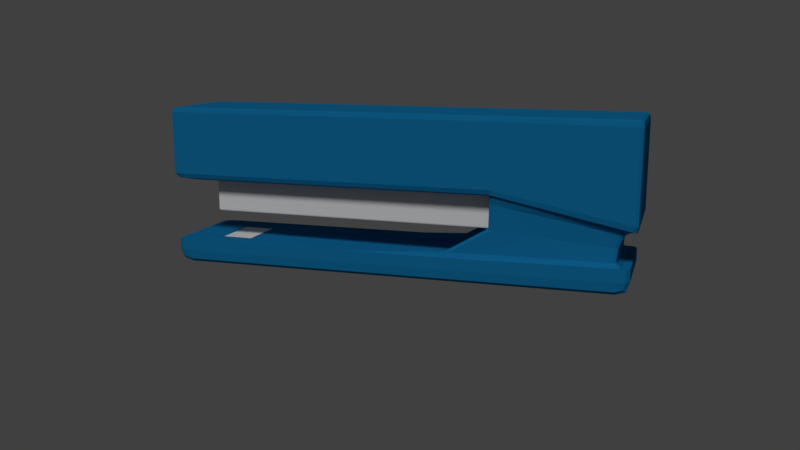 # Source: tacker.blend  (saved by Blender 2.78.0; exported with 4.5.12 LTS)
import bpy
from mathutils import Matrix  # noqa: F401  (used for matrix-valued properties, if any)

bpy.ops.wm.read_factory_settings(use_empty=True)
scene = bpy.context.scene
scene.name = 'Scene'

# ---- collections
col_collection_1 = bpy.data.collections.new('Collection 1'); scene.collection.children.link(col_collection_1)

# ---- materials (node trees are filled in below, after node groups)
mat_grey = bpy.data.materials.new('Grey')
mat_grey.alpha_threshold = 0.0
mat_grey.use_transparent_shadow = False
mat_grey.roughness = 0.5
mat_grey.specular_intensity = 0.9043
mat_blue = bpy.data.materials.new('Blue')
mat_blue.alpha_threshold = 0.0
mat_blue.use_transparent_shadow = False
mat_blue.diffuse_color = (0.007715, 0.1773, 0.402, 1.0)
mat_blue.roughness = 0.5
mat_blue.specular_intensity = 0.05319

# ---- material node trees

# ---- world
world_world = bpy.data.worlds.new('World'); scene.world = world_world
world_world.color = (0.05088, 0.05088, 0.05088)
world_world.use_sun_shadow = False
world_world.sun_shadow_jitter_overblur = 0.0
world_world.cycles.sampling_method = 'MANUAL'

# ---- cameras
cam_camera = bpy.data.cameras.new('Camera')
cam_camera.clip_end = 100.0
cam_camera.lens = 35.0
cam_camera.sensor_width = 32.0
cam_camera.sensor_height = 18.0
cam_camera.ortho_scale = 7.314
cam_camera.dof.focus_distance = 0.0
cam_camera.dof.aperture_fstop = 128.0

# ---- lights
light_lamp = bpy.data.lights.new('Lamp', 'SUN')
light_lamp.transmission_factor = 0.0
light_lamp.cutoff_distance = 30.0
light_lamp.angle = 0.1993
light_lamp.energy = 1.44
light_lamp.shadow_buffer_clip_start = 1.001
light_lamp.shadow_soft_size = 0.1
light_lamp.shadow_cascade_max_distance = 1000.0

# ---- meshes
me_tacker = bpy.data.meshes.new('tacker')
me_tacker.from_pydata([(-1.0, 0.915, 0.3588), (0.9771, 1.0, 0.387), (1.0, -0.872, 0.387), (-0.9832, -1.0, 0.3596), (0.8929, 0.8608, -1.014), (-0.9832, -0.872, 0.486), (-0.4172, -0.872, 0.486), (-0.4153, -0.7289, -0.9993), (-0.4172, -1.0, 0.387), (-0.4353, 1.0, 0.3861), (-0.4115, -0.7352, -1.66), (-0.4326, 0.9346, -1.016), (-0.9725, 0.8286, -1.543), (-0.9564, -0.9065, -1.528), (-0.9174, -1.032, -2.209), (-0.4275, 0.8691, -1.666), (-0.9117, -0.813, -1.859), (-0.9266, 0.7423, -1.865), (0.987, -0.9003, -2.513), (-0.974, 0.9447, -2.207), (0.9884, -0.9003, -2.272), (0.9275, 1.032, -2.27), (0.9247, -0.9003, -2.751), (0.9261, 1.032, -2.511), (-0.9187, -1.032, -2.45), (-0.9754, 0.9447, -2.448), (-0.4317, -0.873, -1.007), (-0.4291, 0.7214, -1.0), (0.9145, -0.7498, -1.014), (-0.447, 0.6795, -1.65), (-0.4353, 1.0, -0.2466), (-0.4172, -1.0, -0.2379), (-0.9832, -1.0, -0.5095), (1.0, -0.872, -0.2379), (0.9771, 1.0, -0.2379), (-1.0, 0.915, -0.5176), (-0.6719, -1.0, -0.3601), (-0.9284, 1.0, -0.4832), (0.1293, -1.032, -2.484), (-0.7344, 1.032, -2.456), (-0.7357, -0.9003, -2.696), (-0.733, 1.032, -2.215), (-0.6366, -0.8449, -1.749), (-0.8633, 0.8186, -1.84), (0.1307, -1.032, -2.244), (-0.6588, -0.9224, -1.237), (-0.9041, 0.9093, -1.476), (-0.9284, 1.0, 0.3622), (-0.6719, -0.872, 0.486), (-0.6719, -1.0, 0.3747), (-0.2484, -0.9387, -2.259), (-0.79, 0.9255, -2.221), (0.2512, 0.9508, -2.294), (0.2894, -0.8299, -2.296), (-0.9411, 0.8435, -2.211), (-0.9056, -0.9227, -2.213), (-0.9411, -0.8039, -2.211), (-0.4096, 0.0374, -2.321), (-0.6719, 0.04294, 0.486), (-0.7357, 0.04433, -2.696), (-1.0, -0.872, -0.5176), (1.0, 0.04294, -0.2379), (-0.453, -0.6059, -1.65), (0.9145, 0.03739, -1.014), (-0.4291, -0.6907, -1.0), (-0.9754, -0.9003, -2.448), (0.9247, 0.04433, -2.751), (0.9884, 0.04433, -2.272), (-0.974, -0.9003, -2.207), (0.987, 0.04433, -2.513), (-0.9266, -0.7074, -1.865), (-0.9725, -0.7897, -1.543), (-0.4119, 0.03001, -1.527), (-0.4172, 0.04294, 0.486), (-0.9832, 0.04294, 0.486), (1.0, 0.04294, 0.387), (-1.0, -0.872, 0.3588), (1.0, 0.915, 0.387), (-0.9832, 0.915, 0.486), (-0.4172, 0.915, 0.486), (-0.4153, 0.7618, -0.9993), (-0.4115, 0.7664, -1.66), (0.987, 0.9447, -2.513), (0.9884, 0.9447, -2.272), (0.9247, 0.9447, -2.751), (0.9145, 0.7876, -1.014), (1.0, 0.915, -0.2379), (-0.7357, 0.9447, -2.696), (-0.6719, 0.915, 0.486), (0.2894, 0.8708, -2.296), (-0.9411, 0.03958, -2.211), (-1.0, 0.04294, -0.5176), (-0.4169, 0.02619, -1.637), (-0.9754, 0.04433, -2.448), (-0.974, 0.04433, -2.207), (-0.9266, 0.03483, -1.865), (-0.9725, 0.03889, -1.543), (-1.0, 0.04294, 0.3588), (-0.4353, 0.915, 0.486), (0.1279, 0.9447, -2.725), (0.1279, 0.04433, -2.725), (-0.4353, 0.04294, 0.486), (-0.2484, 0.9387, -2.259), (0.2512, -0.9508, -2.294), (-0.4353, -1.0, 0.3861), (-0.4353, -0.872, 0.486), (-0.4326, -0.9346, -1.016), (0.9275, -1.032, -2.27), (-0.4275, -0.8691, -1.666), (0.9261, -1.032, -2.511), (-0.4353, -1.0, -0.2466), (-0.6719, 1.0, -0.3601), (0.1293, 1.032, -2.484), (0.1279, -0.9003, -2.725), (0.1307, 1.032, -2.244), (-0.6366, 0.8449, -1.749), (-0.6588, 0.9224, -1.237), (-0.6719, 1.0, 0.3747), (-0.428, 0.6117, -1.704), (0.2685, 0.915, 0.486), (0.2685, 0.04294, 0.486), (-0.416, 0.02551, -1.704), (-0.4172, 1.0, -0.2379), (0.2685, -1.0, -0.2379), (0.2276, -0.8599, -1.014), (-0.44, 0.6689, -1.641), (0.2685, -1.0, 0.387), (0.2685, -0.872, 0.486), (-0.4317, 0.8735, -1.007), (-0.4172, 1.0, 0.387), (0.9771, -0.872, 0.486), (0.9771, -1.0, 0.387), (0.8929, -0.8599, -1.014), (0.9771, -1.0, -0.2379), (0.9771, 0.04294, 0.486), (0.9771, 0.915, 0.486), (0.2685, 1.0, -0.2379), (0.2276, 0.8608, -1.014), (0.2685, 1.0, 0.387), (-0.9201, 0.9447, -2.69), (-0.9284, 0.915, 0.486), (-0.9284, 0.04294, 0.486), (-0.9201, 0.04433, -2.69), (-0.79, -0.9255, -2.221), (-0.9056, 0.9227, -2.213), (-0.9832, 1.0, 0.3596), (-0.9564, 0.9065, -1.528), (-0.9117, 0.813, -1.859), (-0.9174, 1.032, -2.209), (-0.9201, -0.9003, -2.69), (-0.9187, 1.032, -2.45), (-0.9832, 1.0, -0.5095), (-0.9284, -1.0, -0.4832), (-0.7344, -1.032, -2.456), (-0.8633, -0.8186, -1.84), (-0.733, -1.032, -2.215), (-0.9041, -0.9093, -1.476), (-0.9284, -0.872, 0.486), (-0.9284, -1.0, 0.3622), (-0.9284, -1.0, -1.353), (-0.9832, 1.0, -1.403), (0.2685, 1.0, -0.8819), (0.9771, -1.0, -0.8819), (0.2685, -1.0, -0.8819), (-0.4172, 1.0, -0.8819), (-0.6719, 1.0, -1.116), (-0.4353, -1.0, -0.8986), (-1.0, 0.04294, -1.418), (1.0, 0.915, -0.8819), (1.0, 0.04294, -0.8819), (-1.0, -0.872, -1.418), (-0.9284, 1.0, -1.353), (-0.6719, -1.0, -1.116), (-1.0, 0.915, -1.418), (0.9771, 1.0, -0.8819), (1.0, -0.872, -0.8819), (-0.9832, -1.0, -1.403), (-0.4172, -1.0, -0.8819), (-0.4353, 1.0, -0.8986), (0.1866, 0.6485, -1.029), (0.8088, -0.6545, -1.029), (-0.4462, 0.7165, -1.014), (0.1866, -0.6545, -1.029), (0.8289, 0.5931, -1.029), (0.8289, 0.02498, -1.029), (-0.4409, -0.579, -1.0), (-0.4462, -0.6783, -1.014), (-0.4409, 0.6283, -1.0), (0.8289, -0.5712, -1.029), (0.8088, 0.6485, -1.029), (-0.44, 0.6689, -1.298), (-0.4409, 0.6283, -1.292), (-0.4308, -0.6221, -1.022), (-0.4162, 0.6685, -0.9996), (-0.4154, 0.5999, -1.165), (-0.417, 0.5719, -1.0), (-0.447, -0.5722, -1.0), (-0.1144, -0.611, -1.029), (0.8289, 0.2587, -1.029), (0.7987, -0.611, -1.029), (-0.4162, -0.6113, -0.9996), (-0.4154, 0.5999, -1.438), (-0.4169, 0.5322, -1.146), (-0.4143, 0.6235, -0.9989), (-0.4169, -0.4892, -1.0), (-0.4154, 0.5999, -1.605), (0.8289, 0.5741, -1.029), (0.4877, 0.5999, -1.029), (-0.4342, -0.5705, -1.706), (-0.4171, -0.5959, -1.0), (-0.417, -0.5247, -1.0), (-0.4133, -0.2629, -0.9986), (-0.4154, -0.4948, -1.697), (-0.447, -0.5722, -1.584), (-0.4169, 0.5322, -1.0), (-0.4169, 0.5322, -1.438), (-0.4154, -0.2178, -1.697), (0.4877, -0.611, -1.029), (-0.4169, -0.4892, -1.0), (-0.4154, 0.2587, -1.697), (-0.4154, 0.5741, -1.697), (-0.4169, -0.2338, -1.584), (-0.4169, 0.2769, -1.584), (-0.4308, -0.5833, -1.701), (0.8189, -0.611, -1.029), (-0.4133, 0.313, -0.9986), (-0.4143, -0.571, -0.9989), (-0.4154, 0.5227, -1.697), (-0.1144, 0.5999, -1.029), (0.8189, 0.5999, -1.029), (0.8289, -0.5723, -1.029), (0.7987, 0.5999, -1.029), (-0.4616, -0.6442, -1.007), (-0.4616, -0.6442, -1.711), (-0.477, -0.6552, -1.683), (0.8289, -0.4948, -1.029), (0.8289, -0.2178, -1.029), (-0.4171, 0.6513, -1.0), (-0.477, -0.6552, -1.617), (-0.4154, 0.5999, -1.666), (0.8289, 0.5227, -1.029), (-0.4169, 0.5322, -1.0), (0.8189, 0.5999, -1.666), (0.8189, -0.5723, -1.697), (0.8289, -0.5723, -1.666), (-0.4616, -0.6442, -1.679), (0.8289, -0.2178, -1.666), (0.8189, -0.2178, -1.697), (-0.4143, -0.2724, -0.9989), (0.8189, 0.5227, -1.697), (0.8289, 0.5227, -1.666), (-0.417, 0.2977, -1.0), (-0.1144, -0.611, -1.666), (-0.4256, -0.5926, -1.7), (0.7987, -0.611, -1.666), (0.4877, 0.5227, -1.697), (0.4877, -0.2178, -1.697), (0.4877, -0.5723, -1.697), (0.4877, 0.5999, -1.666), (-0.4169, 0.2769, -1.0), (0.4877, 0.5999, -1.438), (0.7987, -0.611, -1.438), (-0.1144, -0.611, -1.438), (-0.4169, 0.2769, -1.438), (0.8289, 0.5227, -1.438), (0.8289, -0.2178, -1.438), (-0.447, -0.5722, -1.438), (-0.4616, -0.6442, -1.438), (0.8289, -0.5723, -1.438), (0.8189, 0.5999, -1.438), (0.7987, 0.5999, -1.438), (0.7987, 0.5999, -1.165), (0.8189, 0.5999, -1.165), (0.8289, -0.4948, -1.438), (0.8289, -0.4948, -1.165), (0.8289, -0.5723, -1.165), (-0.4308, -0.6221, -1.438), (-0.4308, -0.6221, -1.16), (-0.4616, -0.6442, -1.151), (-0.447, -0.5722, -1.146), (0.8289, 0.2587, -1.438), (0.8289, 0.2587, -1.165), (0.8289, -0.2178, -1.165), (0.8289, 0.5741, -1.438), (0.8289, 0.5741, -1.165), (0.8289, 0.5227, -1.165), (-0.4169, -0.2338, -1.438), (-0.4169, -0.2338, -1.146), (-0.4169, 0.2769, -1.146), (0.4877, -0.611, -1.438), (0.4877, -0.611, -1.165), (-0.1144, -0.611, -1.165), (0.8189, -0.611, -1.438), (0.8189, -0.611, -1.165), (0.7987, -0.611, -1.165), (-0.1144, 0.5999, -1.438), (-0.1144, 0.5999, -1.165), (0.4877, 0.5999, -1.165), (-0.4169, -0.2338, -1.0), (-0.4169, -0.2338, -1.0), (-0.4169, 0.2769, -1.0), (-0.1144, 0.5999, -1.666), (-0.1144, 0.5999, -1.605), (0.4877, 0.5999, -1.605), (-0.1144, -0.5723, -1.697), (-0.1144, -0.4948, -1.697), (0.4877, -0.4948, -1.697), (-0.1144, -0.2178, -1.697), (-0.1144, 0.2587, -1.697), (0.4877, 0.2587, -1.697), (-0.1144, 0.5227, -1.697), (-0.1144, 0.5741, -1.697), (0.4877, 0.5741, -1.697), (0.8189, -0.611, -1.666), (0.8189, -0.611, -1.605), (0.7987, -0.611, -1.605), (0.4877, -0.611, -1.666), (0.4877, -0.611, -1.605), (-0.1144, -0.611, -1.605), (-0.417, -0.2506, -1.0), (-0.4171, -0.2841, -1.0), (-0.4171, 0.3395, -1.0), (0.8289, 0.5741, -1.666), (0.8289, 0.5741, -1.605), (0.8289, 0.5227, -1.605), (0.7987, 0.5227, -1.697), (0.7987, 0.5741, -1.697), (0.8189, 0.5741, -1.697), (-0.4143, 0.3249, -0.9989), (-0.4162, 0.3485, -0.9996), (-0.4162, -0.2914, -0.9996), (0.7987, -0.2178, -1.697), (0.7987, 0.2587, -1.697), (0.8189, 0.2587, -1.697), (0.8289, 0.2587, -1.666), (0.8289, 0.2587, -1.605), (0.8289, -0.2178, -1.605), (-0.4308, -0.6221, -1.67), (-0.4308, -0.6221, -1.608), (-0.4616, -0.6442, -1.614), (0.8289, -0.4948, -1.666), (0.8289, -0.4948, -1.605), (0.8289, -0.5723, -1.605), (0.7987, -0.5723, -1.697), (0.7987, -0.4948, -1.697), (0.8189, -0.4948, -1.697), (0.7987, 0.5999, -1.666), (0.7987, 0.5999, -1.605), (0.8189, 0.5999, -1.605), (0.2894, 0.04087, -2.296), (0.9884, 0.04433, -2.272), (0.2894, -0.7082, -2.296), (0.2894, 0.7899, -2.296), (-0.9931, -0.8515, -1.526), (-0.9958, -0.968, 0.359), (-0.9958, 0.915, 0.4542), (-0.9958, 0.9787, -1.415), (-0.9765, 0.9766, -1.51), (0.9771, 0.9787, 0.4612), (0.9943, 0.9787, -0.8819), (0.9786, 0.8831, -0.9741), (0.9943, -0.872, 0.4612), (0.9943, -0.968, -0.8819), (0.956, -0.965, -0.9741), (-0.9832, -0.968, 0.4544), (-0.4208, 0.9684, -0.9723), (-0.4353, 0.9787, 0.461), (-0.4346, -0.9836, -0.9875), (-0.4172, -0.968, 0.4612), (-0.4217, -0.872, 0.486), (-0.4197, -0.7627, -0.9998), (-0.4217, -1.0, -0.8861), (-0.4217, 1.0, -0.8861), (-0.9473, -0.728, -1.61), (-0.9319, 0.8363, -1.597), (-0.4299, -0.8855, -1.178), (-0.4134, -0.7215, -1.164), (-0.4196, -0.8836, -1.004), (-0.4196, 0.8918, -1.004), (-0.9685, 0.8866, -1.539), (-0.9685, -0.8769, -1.539), (-0.921, -0.7315, -2.126), (-0.9012, 0.8404, -2.127), (-0.2566, -0.8895, -2.149), (-0.2353, -0.771, -2.149), (-0.4155, -0.8366, -1.661), (-0.4155, 0.8444, -1.661), (-0.9229, 0.7944, -1.864), (-0.9229, -0.7857, -1.864), (-0.9743, -0.9003, -2.267), (-0.9177, 1.032, -2.269), (0.9271, -1.032, -2.33), (0.988, -0.9003, -2.332), (-0.9598, -0.9994, -2.208), (0.2798, -0.921, -2.296), (-0.9598, 1.011, -2.208), (0.2798, 0.9312, -2.296), (-0.9622, -0.9003, -2.629), (-0.9198, 1.011, -2.63), (0.9251, -0.9994, -2.691), (0.9707, -0.9003, -2.692), (0.9718, -0.9994, -2.512), (0.9718, 1.011, -2.512), (-0.9612, 1.011, -2.448), (-0.9612, -0.9994, -2.448), (0.8503, 0.6753, -1.025), (0.8298, -0.7385, -1.025), (-0.4426, 0.771, -1.013), (-0.441, -0.6328, -1.0), (0.9091, 0.8425, -1.014), (-0.4387, 0.8418, -1.002), (-0.4387, -0.834, -1.002), (0.9091, -0.8324, -1.014), (-0.4401, 0.6632, -1.689), (-0.4453, -0.6016, -1.697), (-0.4603, 0.7224, -1.004), (-0.4603, -0.6712, -1.004), (-0.9958, -0.968, -0.5156), (-0.9958, 0.9787, 0.359), (0.9943, 0.9787, 0.387), (0.9943, -0.968, 0.387), (-0.4217, -1.0, 0.3868), (-0.4217, 1.0, 0.3868), (-0.4353, 1.0, 0.178), (-0.4172, -1.0, 0.1813), (-0.9832, -1.0, 0.07914), (1.0, -0.872, 0.1813), (0.9771, 1.0, 0.1813), (-1.0, 0.915, 0.07611), (-0.6687, 0.9806, -1.213), (-0.6719, -0.968, 0.4581), (-0.9284, 0.9787, 0.455), (-0.9223, -0.9773, -1.457), (-0.6467, 0.8642, -1.359), (-0.8817, -0.8412, -1.556), (-0.535, 0.8683, -2.139), (-0.8368, -0.8453, -2.129), (0.1303, 1.032, -2.304), (-0.7333, -1.032, -2.275), (0.1283, 1.011, -2.665), (-0.7354, -0.9994, -2.636), (-0.9284, 1.0, 0.08902), (-0.6719, -1.0, 0.1353), (-0.8453, -1.0, -1.276), (-0.8453, 1.0, -1.276), (-0.4546, -1.032, -2.465), (-0.4546, 1.032, -2.465), (-0.456, -0.9003, -2.705), (-0.4532, 1.032, -2.224), (-0.7899, -0.8271, -1.811), (-0.7899, 0.8271, -1.811), (-0.4532, -1.032, -2.224), (-0.8246, -0.9135, -1.399), (-0.8246, 0.9135, -1.399), (-0.8453, 1.0, 0.3663), (-0.8453, -0.872, 0.486), (-0.8453, -1.0, 0.3663), (-0.9322, -0.8926, -2.211), (0.9731, -0.9994, -2.272), (-0.9322, 0.9025, -2.211), (0.9731, 1.011, -2.272), (-0.6145, 0.9298, -2.233), (-0.6145, -0.9298, -2.233), (0.7584, -1.012, -2.276), (-0.9144, 1.005, -2.21), (0.03589, 1.009, -2.248), (0.8136, 0.9262, -2.278), (-0.9658, -0.8762, -2.208), (-0.7472, -1.006, -2.217), (-0.9931, 0.04193, -1.526), (-0.9958, -0.872, 0.4542), (0.9786, -0.8415, -0.9741), (0.9943, 0.04294, 0.4612), (-0.4217, 0.04294, 0.486), (-0.9473, 0.03585, -1.61), (-0.413, -0.1896, -1.131), (-0.921, 0.03602, -2.126), (-0.4102, 0.03555, -2.122), (-0.9743, 0.04433, -2.267), (0.988, 0.04433, -2.332), (-0.9622, 0.04433, -2.629), (0.9707, 0.04433, -2.692), (0.8503, -0.644, -1.025), (-0.4167, 0.02951, -1.693), (1.0, 0.04294, 0.1813), (-1.0, -0.872, 0.07611), (-0.456, 0.04433, -2.705), (-0.8453, 0.04294, 0.486), (0.8136, -0.8827, -2.278), (-0.9658, 0.04315, -2.208), (-0.9411, -0.534, -2.211), (0.2894, -0.7386, -2.296), (-0.4353, -0.5793, 0.486), (-0.9201, -0.5981, -2.69), (-1.0, -0.5793, -1.418), (1.0, -0.5793, -0.8819), (-0.4259, -0.4109, -1.647), (-0.4206, -0.394, -1.706), (0.9145, -0.498, -1.014), (-0.42, -0.5662, -1.0), (-0.9754, -0.5981, -2.448), (0.1279, -0.5981, -2.725), (0.9884, -0.5981, -2.272), (-0.974, -0.5981, -2.207), (0.987, -0.5981, -2.513), (-0.9266, -0.47, -1.865), (-0.9725, -0.5246, -1.543), (-0.4116, -0.476, -1.626), (-0.4146, -0.6104, -0.999), (0.9771, -0.5793, 0.486), (-0.9284, -0.5793, 0.486), (1.0, -0.5793, 0.387), (-1.0, -0.5793, 0.3588), (-0.9958, 0.04294, 0.4542), (0.9786, 0.04155, -0.9741), (0.8503, 0.03151, -1.025), (-1.0, 0.04294, 0.07611), (0.9884, 0.04433, -2.272), (-0.9931, 0.8934, -1.526), (0.9943, 0.915, 0.4612), (-0.4217, 0.915, 0.486), (-0.4197, 0.7935, -0.9998), (-0.9473, 0.7639, -1.61), (-0.4134, 0.75, -1.164), (-0.921, 0.7676, -2.126), (-0.2353, 0.8078, -2.149), (-0.9743, 0.9447, -2.267), (0.988, 0.9447, -2.332), (-0.9622, 0.9447, -2.629), (0.9707, 0.9447, -2.692), (-0.441, 0.6636, -1.0), (-0.4422, 0.6761, -1.696), (1.0, 0.915, 0.1813), (-0.456, 0.9447, -2.705), (-0.8453, 0.915, 0.486), (-0.9658, 0.9194, -2.208), (1.0, 0.6545, 0.387), (-0.9284, 0.6545, 0.486), (0.9771, 0.6545, 0.486), (-0.4146, 0.658, -0.999), (-0.4116, 0.5301, -1.626), (0.987, 0.6757, -2.513), (0.9884, 0.6757, -2.272), (0.1279, 0.6757, -2.725), (0.9145, 0.5635, -1.014), (-0.4191, 0.4438, -1.705), (1.0, 0.6545, -0.8819), (-0.9201, 0.6757, -2.69), (-0.4353, 0.6545, 0.486), (0.2894, 0.8101, -2.296), (-0.9411, 0.6033, -2.211), (-1.0, 0.6545, -1.418), (-0.4244, 0.4697, -1.647), (-0.42, 0.6093, -1.0), (-0.9754, 0.6757, -2.448), (-0.974, 0.6757, -2.207), (-0.9266, 0.5309, -1.865), (-0.9725, 0.5927, -1.543), (-1.0, 0.6545, 0.3588), (-0.6719, 0.9787, 0.4581), (-0.6687, -0.9806, -1.213), (-0.6467, -0.8642, -1.359), (-0.535, -0.8683, -2.139), (0.1303, -1.032, -2.304), (0.1283, -0.9994, -2.665), (-0.6719, 1.0, 0.1353), (-0.4346, 0.9836, -0.9875), (-0.4353, -0.968, 0.461), (-0.4299, 0.8855, -1.178), (-0.2566, 0.8895, -2.149), (0.9271, 1.032, -2.33), (0.9251, 1.011, -2.691), (-0.4353, -1.0, 0.178), (0.03589, -1.009, -2.248), (0.7584, 1.012, -2.276), (-0.6719, -0.5793, 0.486), (0.9247, -0.5981, -2.751), (0.9247, 0.6757, -2.751), (-0.6719, 0.6545, 0.486), (-0.5035, 0.915, 0.486), (0.6951, 0.9447, -2.743), (0.6951, 0.04433, -2.743), (-0.5035, 0.04294, 0.486), (0.1072, 0.9473, -2.284), (0.1072, -0.9473, -2.284), (-0.5035, -1.0, 0.3828), (-0.5035, -0.872, 0.486), (-0.4978, -0.9311, -1.08), (0.6978, -1.032, -2.263), (-0.4877, -0.8621, -1.69), (0.6964, -1.032, -2.503), (-0.5035, -1.0, -0.9614), (-0.5035, 1.0, -0.9614), (0.6964, 1.032, -2.503), (0.6951, -0.9003, -2.743), (0.6978, 1.032, -2.263), (-0.4877, 0.8621, -1.69), (-0.4978, 0.9311, -1.08), (-0.5035, 1.0, 0.3828), (-0.4172, 0.9787, 0.4612), (-0.4208, -0.9683, -0.9723), (0.2582, 0.9652, -0.9741), (0.2685, -0.968, 0.4612), (-0.4426, -0.7609, -1.013), (0.1969, 0.7381, -1.025), (0.2685, -1.0, 0.1813), (-0.4172, 1.0, 0.1813), (-0.4172, -0.5793, 0.486), (-0.4172, 0.6545, 0.486), (-0.4185, 0.5449, -1.699), (-0.2458, 0.915, 0.486), (-0.2458, 0.04294, 0.486), (-0.4155, -0.157, -1.699), (-0.2458, 1.0, -0.8819), (-0.2458, -1.0, -0.8819), (-0.2592, -0.8632, -1.013), (-0.4215, 0.6171, -1.66), (-0.2458, -1.0, 0.387), (-0.2458, -0.872, 0.486), (-0.2592, 0.8639, -1.013), (-0.2458, 1.0, 0.387), (0.2685, 0.9787, 0.4612), (0.2582, -0.965, -0.9741), (0.1969, -0.7385, -1.025), (0.2685, 1.0, 0.1813), (0.2685, -0.5793, 0.486), (0.2685, 0.6545, 0.486), (0.956, 0.9652, -0.9741), (0.9771, -0.968, 0.4612), (0.8298, 0.7381, -1.025), (0.9771, -1.0, 0.1813), (0.7884, -0.872, 0.486), (0.7884, -1.0, 0.387), (0.7158, -0.8599, -1.014), (0.7884, -1.0, -0.8819), (0.7884, 0.04294, 0.486), (0.7884, 0.915, 0.486), (0.7884, 1.0, -0.8819), (0.7158, 0.8608, -1.014), (0.7884, 1.0, 0.387), (-0.9223, 0.9773, -1.457), (-0.9284, -0.968, 0.455), (-0.8817, 0.8412, -1.556), (-0.8368, 0.8453, -2.129), (-0.7333, 1.032, -2.275), (-0.7354, 1.011, -2.636), (-0.9284, -1.0, 0.08902), (-0.9832, 0.9787, 0.4544), (-0.9765, -0.9766, -1.51), (-0.9319, -0.8363, -1.597), (-0.9012, -0.8404, -2.127), (-0.9177, -1.032, -2.269), (-0.9198, -0.9994, -2.63), (-0.9832, 1.0, 0.07914), (-0.7472, 1.006, -2.217), (-0.9144, -1.005, -2.21), (-0.7357, -0.5981, -2.696), (-0.9832, -0.5793, 0.486), (-0.9832, 0.6545, 0.486), (-0.7357, 0.6757, -2.696), (-0.8457, 0.9447, -2.692), (-0.9611, 0.915, 0.486), (-0.9611, 0.04294, 0.486), (-0.8457, 0.04433, -2.692), (-0.8589, -0.9238, -2.216), (-0.8589, 0.9238, -2.216), (-0.9611, 1.0, 0.3607), (-0.9353, 0.9076, -1.507), (-0.8922, 0.8152, -1.852), (-0.843, 1.032, -2.212), (-0.8457, -0.9003, -2.692), (-0.8443, 1.032, -2.452), (-0.9611, 1.0, -1.383), (-0.9611, -1.0, -1.383), (-0.8443, -1.032, -2.452), (-0.8922, -0.8152, -1.852), (-0.843, -1.032, -2.212), (-0.9353, -0.9076, -1.507), (-0.9611, -0.872, 0.486), (-0.9611, -1.0, 0.3607), (-0.9958, 0.9787, -0.5156), (0.9943, 0.9787, -0.2379), (0.9943, -0.968, -0.2379), (-0.4217, -1.0, -0.2401), (-0.4217, 1.0, -0.2401), (-0.9958, -0.968, -1.415), (-0.8453, -1.0, -0.4434), (-0.8453, 1.0, -0.4434), (-1.0, -0.5793, -0.5176), (1.0, -0.5793, -0.2379), (1.0, 0.6545, -0.2379), (-1.0, 0.6545, -0.5176), (-0.5035, -1.0, -0.2793), (-0.5035, 1.0, -0.2793), (-0.2458, 1.0, -0.2379), (-0.2458, -1.0, -0.2379), (0.7884, -1.0, -0.2379), (0.7884, 1.0, -0.2379), (-0.9611, 1.0, -0.4989), (-0.9611, -1.0, -0.4989), (-0.9284, -1.0, -1.061), (-0.9832, 1.0, -1.104), (0.2685, 1.0, -0.6619), (0.9771, -1.0, -0.6619), (0.2685, -1.0, -0.6619), (-0.4172, 1.0, -0.6619), (-0.6719, 1.0, -0.861), (-0.4353, -1.0, -0.676), (-1.0, 0.04294, -1.117), (1.0, 0.915, -0.6619), (1.0, 0.04294, -0.6619), (-1.0, -0.872, -1.117), (-0.9284, 1.0, -1.061), (-0.6719, -1.0, -0.861), (-1.0, 0.915, -1.117), (0.9771, 1.0, -0.6619), (1.0, -0.872, -0.6619), (-0.9832, -1.0, -1.104), (-0.4172, -1.0, -0.6619), (-0.4353, 1.0, -0.676), (0.8239, 0.6408, -1.029), (-0.4587, 0.7105, -1.294), (0.8239, -0.6391, -1.029), (-0.4229, -0.5116, -1.0), (0.8289, -0.3844, -1.029), (0.8289, 0.4285, -1.029), (-0.4229, 0.5562, -1.0), (-0.2726, -0.6659, -1.025), (-0.2726, 0.6716, -1.025), (0.6432, -0.66, -1.029), (0.6432, 0.6546, -1.029), (-0.03912, 0.612, -1.029), (0.8163, -0.6219, -1.029), (-0.4446, 0.6894, -1.085), (0.4124, -0.6219, -1.029), (0.8289, 0.5789, -1.029), (0.8289, 0.2002, -1.029), (-0.4454, -0.5739, -1.0), (-0.4346, -0.6361, -1.02), (-0.4439, 0.6403, -1.073), (0.8289, -0.5139, -1.029), (0.8012, 0.612, -1.029), (-0.4229, 0.5562, -1.402), (-0.4215, 0.6171, -1.403), (-0.4602, 0.7233, -1.648), (-0.471, -0.6429, -1.625), (-0.4431, 0.6775, -1.524), (-0.4169, -0.1688, -1.598), (-0.4485, -0.5806, -1.601), (-0.4454, 0.6531, -1.528), (-0.413, 0.2423, -1.131), (-0.4201, -0.6196, -1.0), (-0.416, -0.6407, -0.9996), (-0.416, 0.6918, -0.9996), (-0.4201, 0.6688, -1.0), (-0.4547, -0.6258, -1.71), (-0.4185, 0.5835, -1.699), (-0.4155, 0.2004, -1.699), (-0.4201, -0.5138, -1.699), (-0.4215, 0.6171, -1.614), (-0.4229, -0.5116, -1.0), (-0.4229, 0.5562, -1.0), (0.4124, 0.612, -1.029), (0.8012, -0.6219, -1.029), (-0.03912, -0.6219, -1.029), (0.8289, 0.5403, -1.029), (0.8289, -0.1571, -1.029), (-0.4577, -0.6527, -1.009), (0.8289, -0.572, -1.029), (0.8163, 0.612, -1.029), (-0.4229, 0.5562, -1.183), (-0.4215, 0.6171, -1.198), (-0.471, -0.6429, -1.675), (-0.4169, 0.2142, -1.598), (-0.344, -0.6138, -1.027), (-0.4154, 0.5999, -1.301), (-0.4153, 0.646, -0.9993), (-0.4244, -0.5099, -1.0), (-0.4154, 0.5999, -1.548), (-0.4316, -0.5801, -1.703), (-0.4169, -0.6175, -0.9999), (-0.4171, -0.5603, -1.0), (-0.4169, 0.5421, -1.0), (-0.4169, 0.5322, -1.292), (-0.4154, -0.4062, -1.697), (0.7159, -0.611, -1.029), (0.1866, -0.611, -1.029), (-0.4169, -0.4892, -1.0), (-0.4169, -0.498, -1.0), (-0.4154, 0.02041, -1.697), (-0.4244, -0.4461, -1.584), (-0.4169, 0.4684, -1.548), (-0.4169, 0.02153, -1.584), (-0.4192, -0.5363, -1.698), (0.8088, -0.611, -1.029), (-0.4133, 0.02509, -0.9986), (-0.4136, 0.5346, -0.9987), (-0.4153, -0.5911, -0.9993), (-0.4136, -0.4839, -0.9987), (-0.4154, 0.4438, -1.697), (-0.4154, 0.5484, -1.697), (-0.4144, 0.5999, -1.053), (0.1866, 0.5999, -1.029), (0.8264, 0.5934, -1.029), (0.8264, -0.6013, -1.029), (0.7159, 0.5999, -1.029), (0.8088, 0.5999, -1.029), (-0.4462, -0.6331, -1.014), (-0.4656, -0.6317, -1.002), (-0.4462, -0.6234, -1.706), (-0.4731, -0.6524, -1.706), (0.8289, -0.5336, -1.029), (0.8289, 0.02042, -1.029), (0.8289, -0.4062, -1.029), (-0.4169, 0.6754, -0.9999), (-0.4171, 0.6116, -1.0), (-0.4695, -0.6345, -1.593), (-0.477, -0.6552, -1.65), (-0.4154, 0.5934, -1.689), (-0.4154, 0.5999, -1.635), (0.8289, 0.5484, -1.029), (0.8289, 0.4438, -1.029), (-0.4169, 0.5322, -1.0), (-0.4169, 0.5322, -1.037), (0.8264, 0.5741, -1.689), (0.8189, -0.6013, -1.689), (0.8264, 0.5934, -1.666), (0.8264, -0.6013, -1.666), (-0.4169, -0.2943, -0.9999), (-0.4136, -0.2652, -0.9987), (-0.4169, -0.238, -1.0), (0.8264, -0.4948, -1.689), (0.8289, -0.4062, -1.666), (-0.417, -0.4562, -1.0), (-0.4143, -0.4963, -0.9989), (0.8264, 0.2587, -1.689), (-0.4143, 0.5488, -0.9989), (0.8289, 0.4438, -1.666), (-0.417, 0.5034, -1.0), (-0.4295, -0.6147, -1.693), (-0.1144, 0.5934, -1.689), (-0.1144, -0.4062, -1.697), (-0.1144, 0.4438, -1.697), (-0.3401, 0.5227, -1.697), (-0.3401, -0.2178, -1.697), (-0.344, -0.6138, -1.667), (-0.3427, -0.5774, -1.697), (-0.3401, 0.5999, -1.666), (0.4877, -0.6013, -1.689), (0.7987, 0.5934, -1.689), (0.7987, -0.4062, -1.697), (0.7987, 0.4438, -1.697), (0.7159, -0.611, -1.666), (0.7159, 0.5227, -1.697), (0.7159, -0.2178, -1.697), (0.7159, -0.5723, -1.697), (0.7159, 0.5999, -1.666), (-0.4656, -0.6317, -1.147), (-0.4169, -0.4253, -1.0), (-0.4169, 0.4684, -1.0), (-0.1144, 0.5999, -1.063), (0.8189, -0.611, -1.063), (0.4877, -0.611, -1.063), (-0.4169, -0.2338, -1.037), (0.8289, 0.5741, -1.063), (0.8289, 0.2587, -1.063), (-0.447, -0.5722, -1.037), (-0.4308, -0.6221, -1.056), (0.8289, -0.4948, -1.063), (0.7987, 0.5999, -1.063), (0.8264, 0.5934, -1.438), (0.8264, -0.6013, -1.438), (-0.4244, -0.4461, -1.438), (0.8289, -0.4062, -1.438), (0.8289, 0.4438, -1.438), (-0.4169, 0.4684, -1.438), (-0.344, -0.6138, -1.438), (-0.3401, 0.5999, -1.438), (0.7159, -0.611, -1.438), (0.7159, 0.5999, -1.438), (-0.4731, -0.6524, -1.616), (-0.1144, 0.5999, -1.548), (0.8189, -0.611, -1.548), (0.4877, -0.611, -1.548), (-0.4169, -0.2338, -1.548), (0.8289, 0.5741, -1.548), (0.8289, 0.2587, -1.548), (-0.447, -0.5722, -1.548), (-0.4308, -0.6221, -1.55), (0.8289, -0.4948, -1.548), (0.7987, 0.5999, -1.548), (0.8264, 0.5227, -1.689), (0.7987, -0.6013, -1.689), (0.8264, 0.5934, -1.605), (0.8264, -0.6013, -1.605), (-0.4169, 0.3522, -0.9999), (-0.4136, 0.316, -0.9987), (-0.4169, 0.2821, -1.0), (0.8264, -0.5723, -1.689), (0.8289, -0.4062, -1.605), (-0.4171, -0.5179, -1.0), (-0.4162, -0.5313, -0.9996), (0.8264, -0.2178, -1.689), (-0.4162, 0.5885, -0.9996), (0.8289, 0.4438, -1.605), (-0.4171, 0.5733, -1.0), (-0.4616, -0.6442, -1.703), (0.4877, 0.5934, -1.689), (0.4877, -0.4062, -1.697), (0.4877, 0.4438, -1.697), (-0.3401, 0.5741, -1.697), (-0.3401, 0.2587, -1.697), (-0.344, -0.6138, -1.605), (-0.3401, -0.4948, -1.697), (-0.3401, 0.5999, -1.605), (-0.1144, -0.6013, -1.689), (0.8189, 0.5934, -1.689), (0.8189, -0.4062, -1.697), (0.8189, 0.4438, -1.697), (0.7159, -0.611, -1.605), (0.7159, 0.5741, -1.697), (0.7159, 0.2587, -1.697), (0.7159, -0.4948, -1.697), (0.7159, 0.5999, -1.605), (-0.4656, -0.6317, -1.438), (-0.4169, -0.4253, -1.0), (-0.4169, 0.4684, -1.0), (0.4877, 0.5999, -1.063), (0.7987, -0.611, -1.063), (-0.1144, -0.611, -1.063), (-0.4169, 0.2769, -1.037), (0.8289, 0.5227, -1.063), (0.8289, -0.2178, -1.063), (-0.4616, -0.6442, -1.043), (0.8289, -0.5723, -1.063), (0.8189, 0.5999, -1.063), (0.8264, 0.5934, -1.165), (0.8264, -0.6013, -1.165), (-0.4244, -0.4461, -1.146), (0.8289, -0.4062, -1.165), (0.8289, 0.4438, -1.165), (-0.4169, 0.4684, -1.146), (-0.344, -0.6138, -1.164), (-0.3401, 0.5999, -1.165), (0.7159, -0.611, -1.165), (0.7159, 0.5999, -1.165), (-0.4731, -0.6524, -1.682), (0.4877, 0.5999, -1.548), (0.7987, -0.611, -1.548), (-0.1144, -0.611, -1.548), (-0.4169, 0.2769, -1.548), (0.8289, 0.5227, -1.548), (0.8289, -0.2178, -1.548), (-0.4616, -0.6442, -1.554), (0.8289, -0.5723, -1.548), (0.8189, 0.5999, -1.548), (0.8088, 0.5999, -1.438), (0.8088, 0.5999, -1.165), (0.7987, 0.5999, -1.301), (0.8189, 0.5999, -1.301), (0.8289, -0.5336, -1.438), (0.8289, -0.5336, -1.165), (0.8289, -0.4948, -1.301), (0.8289, -0.5723, -1.301), (-0.4462, -0.6331, -1.438), (-0.4462, -0.6331, -1.156), (-0.4308, -0.6221, -1.299), (-0.4616, -0.6442, -1.295), (-0.447, -0.5722, -1.292), (0.8289, 0.02042, -1.438), (0.8289, 0.02042, -1.165), (0.8289, 0.2587, -1.301), (0.8289, -0.2178, -1.301), (0.8289, 0.5484, -1.438), (0.8289, 0.5484, -1.165), (0.8289, 0.5741, -1.301), (0.8289, 0.5227, -1.301), (-0.4169, 0.02153, -1.438), (-0.4169, 0.02153, -1.146), (-0.4169, -0.2338, -1.292), (-0.4169, 0.2769, -1.292), (0.1866, -0.611, -1.438), (0.1866, -0.611, -1.165), (0.4877, -0.611, -1.301), (-0.1144, -0.611, -1.301), (0.8088, -0.611, -1.438), (0.8088, -0.611, -1.165), (0.8189, -0.611, -1.301), (0.7987, -0.611, -1.301), (0.1866, 0.5999, -1.438), (0.1866, 0.5999, -1.165), (-0.1144, 0.5999, -1.301), (0.4877, 0.5999, -1.301), (-0.4169, 0.02153, -1.0), (-0.4169, 0.02153, -1.0), (-0.4169, -0.2338, -1.0), (-0.4169, 0.2769, -1.0), (0.1866, 0.5999, -1.666), (0.1866, 0.5999, -1.605), (-0.1144, 0.5999, -1.635), (0.4877, 0.5999, -1.635), (0.1866, -0.5723, -1.697), (0.1866, -0.4948, -1.697), (-0.1144, -0.5336, -1.697), (0.4877, -0.5336, -1.697), (0.1866, -0.2178, -1.697), (0.1866, 0.2587, -1.697), (-0.1144, 0.02041, -1.697), (0.4877, 0.02041, -1.697), (0.1866, 0.5227, -1.697), (0.1866, 0.5741, -1.697), (-0.1144, 0.5484, -1.697), (0.4877, 0.5484, -1.697), (0.8088, -0.611, -1.666), (0.8088, -0.611, -1.605), (0.8189, -0.611, -1.635), (0.7987, -0.611, -1.635), (-0.4295, -0.5856, -1.701), (0.1866, -0.611, -1.666), (0.1866, -0.611, -1.605), (0.4877, -0.611, -1.635), (-0.1144, -0.611, -1.635), (-0.417, 0.02359, -1.0), (-0.4171, 0.02769, -1.0), (-0.4171, -0.2673, -1.0), (-0.4171, 0.3186, -1.0), (0.8289, 0.5484, -1.666), (0.8289, 0.5484, -1.605), (0.8289, 0.5741, -1.635), (0.8289, 0.5227, -1.635), (0.8088, 0.5227, -1.697), (0.8088, 0.5741, -1.697), (0.7987, 0.5484, -1.697), (0.8189, 0.5484, -1.697), (-0.4143, 0.02626, -0.9989), (-0.4162, 0.02858, -0.9996), (-0.4153, 0.3367, -0.9993), (-0.4153, -0.2819, -0.9993), (0.8088, -0.2178, -1.697), (0.8088, 0.2587, -1.697), (0.7987, 0.02041, -1.697), (0.8189, 0.02041, -1.697), (0.8289, 0.02042, -1.666), (0.8289, 0.02042, -1.605), (0.8289, 0.2587, -1.635), (0.8289, -0.2178, -1.635), (-0.4462, -0.6331, -1.674), (-0.4462, -0.6331, -1.611), (-0.4308, -0.6221, -1.639), (-0.4616, -0.6442, -1.646), (0.8289, -0.5336, -1.666), (0.8289, -0.5336, -1.605), (0.8289, -0.4948, -1.635), (0.8289, -0.5723, -1.635), (0.8088, -0.5723, -1.697), (0.8088, -0.4948, -1.697), (0.7987, -0.5336, -1.697), (0.8189, -0.5336, -1.697), (0.8088, 0.5999, -1.666), (0.8088, 0.5999, -1.605), (0.7987, 0.5999, -1.635), (0.8189, 0.5999, -1.635), (-0.2349, 0.03827, -2.314), (0.2894, -0.5209, -2.296), (0.8136, 0.04347, -2.278), (0.2894, 0.6026, -2.296), (-0.2349, -0.4917, -2.314), (-0.2349, 0.5683, -2.314), (0.8136, 0.637, -2.278), (0.8136, -0.5501, -2.278), (-0.989, -0.9452, -1.522), (-0.9925, -0.9431, 0.4295), (-0.989, 0.9557, -1.522), (-0.9925, 0.9622, 0.4295), (0.973, -0.9341, -0.9741), (0.9898, -0.9431, 0.442), (0.973, 0.9447, -0.9741), (0.9898, 0.9622, 0.442), (-0.4214, 0.9618, -0.9889), (-0.4217, 0.9787, 0.4612), (-0.4214, -0.9584, -0.9889), (-0.4217, -0.968, 0.4612), (-0.9434, 0.8175, -1.607), (-0.9434, -0.8085, -1.607), (-0.4175, 0.8524, -1.167), (-0.4175, -0.8453, -1.167), (-0.9161, 0.8214, -2.126), (-0.9161, -0.8124, -2.126), (-0.2407, 0.8699, -2.149), (-0.2407, -0.8607, -2.149), (-0.9602, 1.011, -2.268), (-0.9602, -0.9994, -2.268), (0.9728, 1.011, -2.332), (0.9728, -0.9994, -2.332), (-0.951, 0.9934, -2.582), (-0.951, -0.9737, -2.582), (0.9592, 0.9934, -2.645), (0.9592, -0.9737, -2.645), (0.8452, -0.7162, -1.025), (0.8452, 0.7239, -1.025), (-0.4556, -0.7415, -1.003), (-0.4556, 0.759, -1.003), (-0.4662, -0.6397, -1.704), (-0.4506, 0.6989, -1.682), (-0.9958, -0.968, 0.07686), (-0.9958, 0.9787, 0.07686), (0.9943, 0.9787, 0.1813), (0.9943, -0.968, 0.1813), (-0.4217, -1.0, 0.1805), (-0.4217, 1.0, 0.1805), (-0.8402, 0.9784, -1.378), (-0.8453, -0.968, 0.456), (-0.8453, 0.9787, 0.456), (-0.8402, -0.9784, -1.378), (-0.8056, 0.8487, -1.492), (-0.8056, -0.8487, -1.492), (-0.739, 0.8528, -2.132), (-0.739, -0.8528, -2.132), (-0.4535, 1.032, -2.285), (-0.4535, -1.032, -2.285), (-0.4556, 1.011, -2.645), (-0.4556, -0.9994, -2.645), (-0.8453, 1.0, 0.104), (-0.8453, -1.0, 0.104), (-0.9529, -0.9727, -2.209), (0.7998, -0.9798, -2.278), (-0.9529, 0.9835, -2.209), (0.7998, 0.9907, -2.278), (-0.4935, 1.007, -2.227), (-0.4935, -1.007, -2.227), (-0.9931, -0.5657, -1.526), (-0.9958, -0.5793, 0.4542), (0.9786, -0.559, -0.9741), (0.9943, -0.5793, 0.4612), (-0.4217, -0.5793, 0.486), (-0.4176, -0.6538, -0.9999), (-0.9473, -0.4836, -1.61), (-0.4133, -0.5266, -1.099), (-0.921, -0.486, -2.126), (-0.2981, -0.5617, -2.206), (-0.9743, -0.5981, -2.267), (0.988, -0.5981, -2.332), (-0.9622, -0.5981, -2.629), (0.9707, -0.5981, -2.692), (0.8503, -0.4289, -1.025), (-0.4229, -0.5317, -1.0), (-0.4238, -0.4176, -1.696), (1.0, -0.5793, 0.1813), (-1.0, -0.5793, 0.07611), (-0.4559, -0.5981, -2.705), (-0.8453, -0.5793, 0.486), (0.8765, -0.6493, -2.276), (-0.9658, -0.5821, -2.208), (-0.9958, 0.6545, 0.4542), (0.9786, 0.6317, -0.9741), (0.8503, 0.4843, -1.025), (-1.0, 0.6545, 0.07611), (0.8765, 0.7299, -2.276), (-0.9931, 0.639, -1.526), (0.9943, 0.6545, 0.4612), (-0.4217, 0.6545, 0.486), (-0.4176, 0.7049, -0.9999), (-0.9473, 0.5464, -1.61), (-0.4133, 0.575, -1.099), (-0.921, 0.549, -2.126), (-0.2981, 0.6296, -2.206), (-0.9743, 0.6757, -2.267), (0.988, 0.6757, -2.332), (-0.9622, 0.6757, -2.629), (0.9707, 0.6757, -2.692), (-0.4229, 0.5725, -1.0), (-0.4231, 0.4811, -1.696), (1.0, 0.6545, 0.1813), (-0.4559, 0.6757, -2.705), (-0.8453, 0.6545, 0.486), (-0.9658, 0.6576, -2.208), (-0.5035, 0.9787, 0.4602), (-0.5021, -0.9828, -1.053), (-0.4924, -0.8794, -1.23), (-0.3369, -0.8834, -2.146), (0.6975, -1.032, -2.323), (0.6954, -0.9994, -2.683), (-0.5035, 1.0, 0.1657), (-0.5021, 0.9828, -1.053), (-0.5035, -0.968, 0.4602), (-0.4924, 0.8794, -1.23), (-0.3369, 0.8834, -2.146), (0.6975, 1.032, -2.323), (0.6954, 1.011, -2.683), (-0.5035, -1.0, 0.1657), (0.5502, -1.011, -2.268), (0.5502, 1.011, -2.268), (-0.5035, -0.5793, 0.486), (0.6951, -0.5981, -2.743), (0.6951, 0.6757, -2.743), (-0.5035, 0.6545, 0.486), (-0.2458, 0.9787, 0.4612), (-0.2491, -0.9658, -0.9736), (-0.2491, 0.966, -0.9736), (-0.2458, -0.968, 0.4612), (-0.2692, -0.7454, -1.022), (-0.2692, 0.7478, -1.022), (-0.4216, 0.6109, -1.689), (-0.2458, -1.0, 0.1813), (-0.2458, 1.0, 0.1813), (-0.4167, -0.4031, -1.699), (-0.2458, -0.5793, 0.486), (-0.2458, 0.6545, 0.486), (-0.4163, 0.4438, -1.699), (0.7884, 0.9787, 0.4612), (0.7703, -0.965, -0.9741), (0.6613, -0.7398, -1.025), (0.7884, 1.0, 0.1813), (0.7884, -0.5793, 0.486), (0.7884, 0.6545, 0.486), (0.7703, 0.9652, -0.9741), (0.7884, -0.968, 0.4612), (0.6613, 0.7396, -1.025), (0.7884, -1.0, 0.1813), (-0.9546, 0.9769, -1.488), (-0.9611, -0.968, 0.4546), (-0.9116, 0.8383, -1.581), (-0.8752, 0.8424, -2.128), (-0.8433, 1.032, -2.272), (-0.8454, 1.011, -2.632), (-0.9611, -1.0, 0.08313), (-0.9611, 0.9787, 0.4546), (-0.9546, -0.9769, -1.488), (-0.9116, -0.8383, -1.581), (-0.8752, -0.8424, -2.128), (-0.8433, -1.032, -2.272), (-0.8454, -0.9994, -2.632), (-0.9611, 1.0, 0.08313), (-0.8469, 1.005, -2.213), (-0.8469, -1.005, -2.213), (-0.8457, -0.5981, -2.692), (-0.9611, -0.5793, 0.486), (-0.9611, 0.6545, 0.486), (-0.8457, 0.6757, -2.692), (-0.9958, 0.9787, -1.114), (0.9943, 0.9787, -0.6619), (0.9943, -0.968, -0.6619), (-0.4217, -1.0, -0.6654), (-0.4217, 1.0, -0.6654), (-0.9958, -0.968, -1.114), (-0.8453, -1.0, -0.9965), (-0.8453, 1.0, -0.9965), (-1.0, -0.5793, -1.117), (1.0, -0.5793, -0.6619), (1.0, 0.6545, -0.6619), (-1.0, 0.6545, -1.117), (-0.5035, -1.0, -0.7293), (-0.5035, 1.0, -0.7293), (-0.2458, 1.0, -0.6619), (-0.2458, -1.0, -0.6619), (0.7884, -1.0, -0.6619), (0.7884, 1.0, -0.6619), (-0.9611, 1.0, -1.087), (-0.9611, -1.0, -1.087), (0.8258, 0.6053, -1.029), (-0.4606, 0.7186, -1.076), (0.8258, -0.6108, -1.029), (-0.4643, -0.6416, -1.002), (-0.4296, -0.5268, -1.0), (0.8289, -0.4008, -1.029), (0.8289, 0.44, -1.029), (-0.4237, 0.5592, -1.046), (-0.3261, -0.6268, -1.026), (-0.4222, 0.621, -1.054), (0.6977, -0.6233, -1.029), (0.6977, 0.6136, -1.029), (-0.4248, -0.4373, -1.6), (-0.4215, 0.505, -1.565), (-0.4223, 0.6193, -1.542), (-0.4606, 0.7188, -1.527), (-0.4643, -0.6221, -1.603), (-0.4132, 0.02564, -1.057), (-0.4184, -0.5748, -1.0), (-0.4153, -0.6064, -0.9993), (-0.4153, 0.6588, -0.9993), (-0.4184, 0.6238, -1.0), (-0.4448, -0.6133, -1.706), (-0.4168, 0.5554, -1.697), (-0.4154, 0.02098, -1.697), (-0.4226, -0.5413, -1.699), (-0.4181, 0.6075, -1.636), (-0.4196, -0.4991, -1.0), (-0.4196, 0.5429, -1.0), (0.1866, 0.6053, -1.029), (0.8088, -0.6159, -1.029), (0.1866, -0.6159, -1.029), (0.8289, 0.5534, -1.029), (0.8289, 0.02092, -1.029), (-0.4462, -0.6381, -1.014), (0.8289, -0.5377, -1.029), (0.8088, 0.6053, -1.029), (-0.4196, 0.5429, -1.292), (-0.4181, 0.6075, -1.301), (-0.4743, -0.6497, -1.65), (-0.4169, 0.02205, -1.59), (0.8264, 0.5484, -1.689), (0.8245, 0.5884, -1.683), (0.8088, -0.6013, -1.689), (0.8245, -0.5938, -1.683), (0.8264, 0.5934, -1.635), (0.8264, -0.6013, -1.635), (-0.4169, 0.02894, -0.9999), (-0.4169, -0.5367, -0.9999), (-0.4136, 0.02538, -0.9987), (-0.4138, -0.4306, -0.9987), (-0.4169, 0.02205, -1.0), (-0.4169, -0.433, -1.0), (0.8264, -0.5336, -1.689), (0.8264, -0.4062, -1.689), (0.8289, -0.4062, -1.635), (-0.4171, -0.4871, -1.0), (-0.4153, -0.5138, -0.9993), (0.8264, 0.02042, -1.689), (0.8264, 0.4438, -1.689), (-0.4153, 0.5686, -0.9993), (-0.4138, 0.4818, -0.9987), (0.8289, 0.4438, -1.635), (-0.4171, 0.5383, -1.0), (-0.4169, 0.4771, -1.0), (-0.4441, -0.626, -1.7), (-0.3437, -0.6047, -1.69), (0.1866, 0.5934, -1.689), (-0.3401, 0.5934, -1.689), (0.1866, -0.4062, -1.697), (-0.3401, -0.4062, -1.697), (0.1866, 0.4438, -1.697), (-0.3401, 0.4438, -1.697), (-0.3401, 0.5484, -1.697), (-0.3401, 0.02041, -1.697), (-0.344, -0.6138, -1.636), (-0.3695, -0.5403, -1.697), (-0.3401, 0.5999, -1.635), (0.1866, -0.6013, -1.689), (0.7159, -0.6013, -1.689), (0.8088, 0.5934, -1.689), (0.7159, 0.5934, -1.689), (0.8088, -0.4062, -1.697), (0.7159, -0.4062, -1.697), (0.8088, 0.4438, -1.697), (0.7159, 0.4438, -1.697), (0.7159, -0.611, -1.635), (0.7159, 0.5484, -1.697), (0.7159, 0.02041, -1.697), (0.7159, -0.5336, -1.697), (0.7159, 0.5999, -1.635), (-0.4656, -0.6317, -1.293), (-0.4656, -0.6317, -1.038), (-0.4169, -0.4253, -1.0), (-0.4217, -0.4616, -1.023), (-0.4169, 0.4684, -1.0), (-0.4169, 0.4684, -1.037), (0.1866, 0.5999, -1.063), (-0.3399, 0.5999, -1.089), (0.8088, -0.611, -1.063), (0.8264, -0.6013, -1.063), (0.1866, -0.611, -1.063), (0.7159, -0.611, -1.063), (-0.4169, 0.02153, -1.037), (0.8289, 0.5484, -1.063), (0.8264, 0.5934, -1.063), (0.8289, 0.02042, -1.063), (0.8289, 0.4438, -1.063), (-0.4462, -0.6331, -1.05), (-0.344, -0.6138, -1.061), (0.8289, -0.5336, -1.063), (0.8289, -0.4062, -1.063), (0.8088, 0.5999, -1.063), (0.7159, 0.5999, -1.063), (0.8264, 0.5934, -1.301), (0.8264, 0.5934, -1.548), (0.8264, -0.6013, -1.301), (0.8264, -0.6013, -1.548), (-0.4244, -0.4461, -1.292), (-0.4244, -0.4461, -1.548), (0.8289, -0.4062, -1.301), (0.8289, -0.4062, -1.548), (0.8289, 0.4438, -1.301), (0.8289, 0.4438, -1.548), (-0.4169, 0.4684, -1.292), (-0.4169, 0.4187, -1.519), (-0.344, -0.6138, -1.301), (-0.344, -0.6138, -1.548), (-0.3401, 0.5999, -1.301), (-0.3401, 0.5999, -1.548), (0.7159, -0.611, -1.301), (0.7159, -0.611, -1.548), (0.7159, 0.5999, -1.301), (0.7159, 0.5999, -1.548), (-0.4731, -0.6524, -1.649), (-0.4697, -0.6402, -1.566), (0.1866, 0.5999, -1.548), (0.8088, -0.611, -1.548), (0.1866, -0.611, -1.548), (-0.4169, 0.02153, -1.548), (0.8289, 0.5484, -1.548), (0.8289, 0.02042, -1.548), (-0.4462, -0.6331, -1.552), (0.8289, -0.5336, -1.548), (0.8088, 0.5999, -1.548), (-0.4169, 0.5946, -0.9999), (-0.4701, -0.6503, -1.699), (0.8088, 0.5999, -1.301), (0.8289, -0.5336, -1.301), (-0.4462, -0.6331, -1.297), (0.8289, 0.02042, -1.301), (0.8289, 0.5484, -1.301), (-0.4169, 0.02153, -1.292), (0.1866, -0.611, -1.301), (0.8088, -0.611, -1.301), (0.1866, 0.5999, -1.301), (-0.4169, 0.02153, -1.0), (0.1866, 0.5999, -1.635), (0.1866, -0.5336, -1.697), (0.1866, 0.02041, -1.697), (0.1866, 0.5484, -1.697), (0.8088, -0.611, -1.635), (0.1866, -0.611, -1.635), (-0.4171, 0.02564, -1.0), (0.8289, 0.5484, -1.635), (0.8088, 0.5484, -1.697), (-0.4153, 0.02742, -0.9993), (0.8088, 0.02041, -1.697), (0.8289, 0.02042, -1.635), (-0.4462, -0.6331, -1.643), (0.8289, -0.5336, -1.635), (0.8088, -0.5336, -1.697), (0.8088, 0.5999, -1.635), (-0.09896, 0.4409, -2.31), (-0.09896, -0.3631, -2.31), (0.6777, -0.3875, -2.283), (0.6777, 0.473, -2.283), (0.8153, 0.04355, -2.273), (0.8153, -0.4623, -2.273), (0.8153, 0.5407, -2.273), (0.682, 0.04355, -2.273), (0.682, -0.4623, -2.273), (0.682, 0.5407, -2.273)], [], [(0, 428, 1156, 558), (0, 558, 1153, 355), (0, 355, 1073, 418), (0, 418, 1105, 428), (1, 427, 1212, 639), (1, 639, 1209, 358), (1, 358, 1077, 419), (1, 419, 1106, 427), (2, 426, 1147, 511), (2, 511, 1133, 361), (2, 361, 1075, 420), (2, 420, 1107, 426), (3, 425, 1225, 679), (3, 679, 1220, 364), (3, 364, 1071, 354), (3, 354, 1104, 425), (4, 638, 1215, 627), (4, 627, 1076, 409), (4, 409, 1099, 629), (4, 629, 1217, 638), (5, 678, 1236, 657), (5, 657, 1131, 470), (5, 470, 1071, 364), (5, 364, 1220, 678), (6, 618, 1206, 607), (6, 607, 1134, 369), (6, 369, 1081, 368), (6, 368, 1199, 618), (7, 752, 1135, 370), (7, 370, 1080, 377), (7, 377, 1085, 376), (7, 376, 1137, 508), (7, 508, 1278, 752), (8, 424, 1203, 617), (8, 617, 1199, 368), (8, 368, 1081, 421), (8, 421, 1108, 424), (9, 423, 1182, 598), (9, 598, 1176, 366), (9, 366, 1079, 422), (9, 422, 1109, 423), (10, 507, 1137, 376), (10, 376, 1085, 385), (10, 385, 1089, 384), (10, 384, 1139, 507), (11, 597, 1183, 566), (11, 566, 1078, 378), (11, 378, 1084, 568), (11, 568, 1185, 597), (12, 557, 1158, 518), (12, 518, 1072, 379), (12, 379, 1082, 522), (12, 522, 1162, 557), (13, 677, 1227, 648), (13, 648, 1070, 380), (13, 380, 1083, 649), (13, 649, 1228, 677), (14, 676, 1234, 655), (14, 655, 1124, 393), (14, 393, 1091, 651), (14, 651, 1230, 676), (15, 596, 1185, 568), (15, 568, 1084, 386), (15, 386, 1088, 569), (15, 569, 1186, 596), (16, 675, 1228, 649), (16, 649, 1083, 388), (16, 388, 1087, 650), (16, 650, 1229, 675), (17, 556, 1162, 522), (17, 522, 1082, 387), (17, 387, 1086, 524), (17, 524, 1164, 556), (18, 504, 1141, 392), (18, 392, 1093, 401), (18, 401, 1097, 400), (18, 400, 1143, 504), (19, 555, 1175, 535), (19, 535, 1126, 395), (19, 395, 1090, 526), (19, 526, 1166, 555), (20, 502, 1151, 488), (20, 488, 1125, 458), (20, 458, 1093, 392), (20, 392, 1141, 502), (21, 595, 1191, 574), (21, 574, 1127, 460), (21, 460, 1092, 570), (21, 570, 1187, 595), (22, 594, 1193, 576), (22, 576, 1143, 400), (22, 400, 1097, 399), (22, 399, 1181, 594), (23, 593, 1187, 570), (23, 570, 1092, 402), (23, 402, 1096, 571), (23, 571, 1188, 593), (24, 674, 1230, 651), (24, 651, 1091, 404), (24, 404, 1095, 652), (24, 652, 1231, 674), (25, 554, 1166, 526), (25, 526, 1090, 403), (25, 403, 1094, 528), (25, 528, 1168, 554), (26, 615, 1197, 600), (26, 600, 1080, 411), (26, 411, 1100, 603), (26, 603, 1200, 615), (27, 754, 1161, 521), (27, 521, 1078, 410), (27, 410, 1101, 530), (27, 530, 1170, 553), (27, 553, 1280, 754), (28, 498, 1132, 471), (28, 471, 1074, 412), (28, 412, 1098, 482), (28, 482, 1144, 498), (29, 552, 1272, 749), (29, 749, 1274, 744), (29, 744, 1103, 531), (29, 531, 1171, 552), (30, 719, 1252, 693), (30, 693, 1182, 423), (30, 423, 1109, 684), (30, 684, 1243, 719), (31, 718, 1254, 695), (31, 695, 1203, 424), (31, 424, 1108, 683), (31, 683, 1242, 718), (32, 717, 1258, 699), (32, 699, 1225, 425), (32, 425, 1104, 417), (32, 417, 1244, 717), (33, 716, 1248, 689), (33, 689, 1147, 426), (33, 426, 1107, 682), (33, 682, 1241, 716), (34, 715, 1256, 697), (34, 697, 1212, 427), (34, 427, 1106, 681), (34, 681, 1240, 715), (35, 714, 1250, 691), (35, 691, 1156, 428), (35, 428, 1105, 680), (35, 680, 1239, 714), (36, 713, 1251, 692), (36, 692, 1189, 442), (36, 442, 1123, 686), (36, 686, 1245, 713), (37, 712, 1257, 698), (37, 698, 1232, 441), (37, 441, 1122, 687), (37, 687, 1246, 712), (38, 590, 1180, 563), (38, 563, 1119, 445), (38, 445, 1121, 564), (38, 564, 1181, 590), (39, 671, 1223, 644), (39, 644, 1118, 446), (39, 446, 1120, 645), (39, 645, 1224, 671), (40, 670, 1235, 656), (40, 656, 1149, 447), (40, 447, 1121, 440), (40, 440, 1231, 670), (41, 669, 1233, 654), (41, 654, 1128, 448), (41, 448, 1118, 644), (41, 644, 1223, 669), (42, 589, 1178, 561), (42, 561, 1115, 449), (42, 449, 1117, 562), (42, 562, 1179, 589), (43, 668, 1221, 642), (43, 642, 1114, 450), (43, 450, 1116, 643), (43, 643, 1222, 668), (44, 588, 1190, 573), (44, 573, 1129, 451), (44, 451, 1119, 563), (44, 563, 1180, 588), (45, 587, 1177, 560), (45, 560, 1113, 452), (45, 452, 1115, 561), (45, 561, 1178, 587), (46, 667, 1219, 640), (46, 640, 1110, 453), (46, 453, 1114, 642), (46, 642, 1221, 667), (47, 441, 1232, 666), (47, 666, 1226, 431), (47, 431, 1112, 454), (47, 454, 1122, 441), (48, 586, 1192, 575), (48, 575, 1150, 455), (48, 455, 1111, 430), (48, 430, 1184, 586), (49, 442, 1189, 585), (49, 585, 1184, 430), (49, 430, 1111, 456), (49, 456, 1123, 442), (50, 584, 1179, 562), (50, 562, 1117, 462), (50, 462, 1129, 573), (50, 573, 1190, 584), (51, 665, 1222, 643), (51, 643, 1116, 461), (51, 461, 1128, 654), (51, 654, 1233, 665), (52, 583, 1186, 569), (52, 569, 1088, 396), (52, 396, 1127, 574), (52, 574, 1191, 583), (53, 491, 1139, 384), (53, 384, 1089, 394), (53, 394, 1125, 488), (53, 488, 1151, 491), (54, 550, 1164, 524), (54, 524, 1086, 459), (54, 459, 1126, 535), (54, 535, 1175, 550), (55, 664, 1229, 650), (55, 650, 1087, 457), (55, 457, 1124, 655), (55, 655, 1234, 664), (56, 457, 1087, 381), (56, 381, 1138, 490), (56, 490, 1152, 467), (56, 467, 1124, 457), (57, 1067, 1165, 477), (57, 477, 1139, 1066), (57, 1066, 1433, 1062), (57, 1062, 1432, 1067), (58, 582, 1195, 578), (58, 578, 1174, 487), (58, 487, 1150, 575), (58, 575, 1192, 582), (59, 663, 1238, 659), (59, 659, 1173, 486), (59, 486, 1149, 656), (59, 656, 1235, 663), (60, 711, 1244, 417), (60, 417, 1104, 485), (60, 485, 1148, 688), (60, 688, 1247, 711), (61, 710, 1249, 690), (61, 690, 1172, 484), (61, 484, 1147, 689), (61, 689, 1248, 710), (62, 745, 1275, 748), (62, 748, 1271, 496), (62, 496, 1146, 414), (62, 414, 1102, 772), (62, 772, 1298, 745), (63, 544, 1154, 514), (63, 514, 1132, 498), (63, 498, 1144, 515), (63, 515, 1155, 544), (64, 411, 1080, 370), (64, 370, 1135, 751), (64, 751, 1277, 499), (64, 499, 1145, 408), (64, 408, 1100, 411), (65, 404, 1091, 389), (65, 389, 1140, 500), (65, 500, 1142, 397), (65, 397, 1095, 404), (66, 581, 1194, 577), (66, 577, 1169, 481), (66, 481, 1143, 576), (66, 576, 1193, 581), (67, 542, 1157, 517), (67, 517, 1151, 502), (67, 502, 1141, 479), (67, 479, 1167, 542), (68, 393, 1124, 467), (68, 467, 1152, 503), (68, 503, 1140, 389), (68, 389, 1091, 393), (69, 541, 1167, 479), (69, 479, 1141, 504), (69, 504, 1143, 481), (69, 481, 1169, 541), (70, 388, 1083, 373), (70, 373, 1136, 505), (70, 505, 1138, 381), (70, 381, 1087, 388), (71, 380, 1070, 353), (71, 353, 1130, 506), (71, 506, 1136, 373), (71, 373, 1083, 380), (72, 540, 1163, 750), (72, 750, 1276, 475), (72, 475, 1137, 507), (72, 507, 1139, 477), (72, 477, 1165, 540), (73, 611, 1207, 608), (73, 608, 1160, 473), (73, 473, 1134, 607), (73, 607, 1206, 611), (74, 662, 1237, 658), (74, 658, 1153, 513), (74, 513, 1131, 657), (74, 657, 1236, 662), (75, 484, 1172, 536), (75, 536, 1159, 472), (75, 472, 1133, 511), (75, 511, 1147, 484), (76, 485, 1104, 354), (76, 354, 1071, 470), (76, 470, 1131, 512), (76, 512, 1148, 485), (77, 532, 1106, 419), (77, 419, 1077, 519), (77, 519, 1159, 536), (77, 536, 1172, 532), (78, 661, 1226, 647), (78, 647, 1073, 355), (78, 355, 1153, 658), (78, 658, 1237, 661), (79, 610, 1196, 599), (79, 599, 1079, 520), (79, 520, 1160, 608), (79, 608, 1207, 610), (80, 378, 1078, 521), (80, 521, 1161, 753), (80, 753, 1279, 539), (80, 539, 1163, 523), (80, 523, 1084, 378), (81, 386, 1084, 523), (81, 523, 1163, 540), (81, 540, 1165, 525), (81, 525, 1088, 386), (82, 402, 1092, 527), (82, 527, 1167, 541), (82, 541, 1169, 529), (82, 529, 1096, 402), (83, 460, 1127, 466), (83, 466, 1157, 542), (83, 542, 1167, 527), (83, 527, 1092, 460), (84, 580, 1188, 571), (84, 571, 1096, 529), (84, 529, 1169, 577), (84, 577, 1194, 580), (85, 409, 1076, 360), (85, 360, 1154, 544), (85, 544, 1155, 405), (85, 405, 1099, 409), (86, 709, 1240, 681), (86, 681, 1106, 532), (86, 532, 1172, 690), (86, 690, 1249, 709), (87, 660, 1224, 645), (87, 645, 1120, 533), (87, 533, 1173, 659), (87, 659, 1238, 660), (88, 579, 1176, 559), (88, 559, 1112, 534), (88, 534, 1174, 578), (88, 578, 1195, 579), (89, 396, 1088, 525), (89, 525, 1165, 549), (89, 549, 1157, 466), (89, 466, 1127, 396), (90, 490, 1138, 476), (90, 476, 1164, 550), (90, 550, 1175, 489), (90, 489, 1152, 490), (91, 708, 1247, 688), (91, 688, 1148, 516), (91, 516, 1156, 691), (91, 691, 1250, 708), (92, 496, 1271, 747), (92, 747, 1299, 773), (92, 773, 1272, 552), (92, 552, 1171, 483), (92, 483, 1146, 496), (93, 500, 1140, 478), (93, 478, 1166, 554), (93, 554, 1168, 480), (93, 480, 1142, 500), (94, 503, 1152, 489), (94, 489, 1175, 555), (94, 555, 1166, 478), (94, 478, 1140, 503), (95, 505, 1136, 474), (95, 474, 1162, 556), (95, 556, 1164, 476), (95, 476, 1138, 505), (96, 506, 1130, 469), (96, 469, 1158, 557), (96, 557, 1162, 474), (96, 474, 1136, 506), (97, 516, 1148, 512), (97, 512, 1131, 513), (97, 513, 1153, 558), (97, 558, 1156, 516), (98, 520, 1079, 366), (98, 366, 1176, 579), (98, 579, 1195, 548), (98, 548, 1160, 520), (99, 533, 1120, 439), (99, 439, 1188, 580), (99, 580, 1194, 543), (99, 543, 1173, 533), (100, 486, 1173, 543), (100, 543, 1194, 581), (100, 581, 1193, 501), (100, 501, 1149, 486), (101, 473, 1160, 548), (101, 548, 1195, 582), (101, 582, 1192, 492), (101, 492, 1134, 473), (102, 461, 1116, 435), (102, 435, 1186, 583), (102, 583, 1191, 465), (102, 465, 1128, 461), (103, 394, 1089, 383), (103, 383, 1179, 584), (103, 584, 1190, 463), (103, 463, 1125, 394), (104, 572, 1108, 421), (104, 421, 1081, 567), (104, 567, 1184, 585), (104, 585, 1189, 572), (105, 369, 1134, 492), (105, 492, 1192, 586), (105, 586, 1184, 567), (105, 567, 1081, 369), (106, 377, 1080, 367), (106, 367, 1177, 587), (106, 587, 1178, 375), (106, 375, 1085, 377), (107, 458, 1125, 463), (107, 463, 1190, 588), (107, 588, 1180, 391), (107, 391, 1093, 458), (108, 385, 1085, 375), (108, 375, 1178, 589), (108, 589, 1179, 383), (108, 383, 1089, 385), (109, 401, 1093, 391), (109, 391, 1180, 590), (109, 590, 1181, 399), (109, 399, 1097, 401), (110, 707, 1242, 683), (110, 683, 1108, 572), (110, 572, 1189, 692), (110, 692, 1251, 707), (111, 706, 1246, 687), (111, 687, 1122, 565), (111, 565, 1182, 693), (111, 693, 1252, 706), (112, 446, 1118, 437), (112, 437, 1187, 593), (112, 593, 1188, 439), (112, 439, 1120, 446), (113, 447, 1149, 501), (113, 501, 1193, 594), (113, 594, 1181, 564), (113, 564, 1121, 447), (114, 448, 1128, 465), (114, 465, 1191, 595), (114, 595, 1187, 437), (114, 437, 1118, 448), (115, 450, 1114, 433), (115, 433, 1185, 596), (115, 596, 1186, 435), (115, 435, 1116, 450), (116, 453, 1110, 429), (116, 429, 1183, 597), (116, 597, 1185, 433), (116, 433, 1114, 453), (117, 565, 1122, 454), (117, 454, 1112, 559), (117, 559, 1176, 598), (117, 598, 1182, 565), (118, 531, 1103, 413), (118, 413, 1202, 756), (118, 756, 1282, 609), (118, 609, 1208, 545), (118, 545, 1171, 531), (119, 636, 1209, 621), (119, 621, 1196, 610), (119, 610, 1207, 626), (119, 626, 1214, 636), (120, 635, 1214, 626), (120, 626, 1207, 611), (120, 611, 1206, 625), (120, 625, 1213, 635), (121, 483, 1171, 545), (121, 545, 1208, 757), (121, 757, 1283, 612), (121, 612, 1205, 497), (121, 497, 1146, 483), (122, 705, 1243, 684), (122, 684, 1109, 606), (122, 606, 1204, 694), (122, 694, 1253, 705), (123, 704, 1255, 696), (123, 696, 1218, 605), (123, 605, 1203, 695), (123, 695, 1254, 704), (124, 633, 1210, 622), (124, 622, 1197, 615), (124, 615, 1200, 623), (124, 623, 1211, 633), (125, 744, 1274, 746), (125, 746, 1273, 759), (125, 759, 1285, 616), (125, 616, 1202, 413), (125, 413, 1103, 744), (126, 605, 1218, 632), (126, 632, 1216, 602), (126, 602, 1199, 617), (126, 617, 1203, 605), (127, 631, 1213, 625), (127, 625, 1206, 618), (127, 618, 1199, 602), (127, 602, 1216, 631), (128, 410, 1078, 365), (128, 365, 1198, 619), (128, 619, 1201, 407), (128, 407, 1101, 410), (129, 606, 1109, 422), (129, 422, 1079, 599), (129, 599, 1196, 620), (129, 620, 1204, 606), (130, 361, 1133, 509), (130, 509, 1213, 631), (130, 631, 1216, 628), (130, 628, 1075, 361), (131, 630, 1107, 420), (131, 420, 1075, 628), (131, 628, 1216, 632), (131, 632, 1218, 630), (132, 412, 1074, 363), (132, 363, 1210, 633), (132, 633, 1211, 406), (132, 406, 1098, 412), (133, 703, 1241, 682), (133, 682, 1107, 630), (133, 630, 1218, 696), (133, 696, 1255, 703), (134, 472, 1159, 538), (134, 538, 1214, 635), (134, 635, 1213, 509), (134, 509, 1133, 472), (135, 519, 1077, 358), (135, 358, 1209, 636), (135, 636, 1214, 538), (135, 538, 1159, 519), (136, 702, 1253, 694), (136, 694, 1204, 624), (136, 624, 1212, 697), (136, 697, 1256, 702), (137, 619, 1198, 601), (137, 601, 1215, 638), (137, 638, 1217, 604), (137, 604, 1201, 619), (138, 624, 1204, 620), (138, 620, 1196, 621), (138, 621, 1209, 639), (138, 639, 1212, 624), (139, 528, 1094, 398), (139, 398, 1224, 660), (139, 660, 1238, 547), (139, 547, 1168, 528), (140, 534, 1112, 431), (140, 431, 1226, 661), (140, 661, 1237, 537), (140, 537, 1174, 534), (141, 487, 1174, 537), (141, 537, 1237, 662), (141, 662, 1236, 510), (141, 510, 1150, 487), (142, 480, 1168, 547), (142, 547, 1238, 663), (142, 663, 1235, 493), (142, 493, 1142, 480), (143, 462, 1117, 436), (143, 436, 1229, 664), (143, 664, 1234, 468), (143, 468, 1129, 462), (144, 459, 1086, 382), (144, 382, 1222, 665), (144, 665, 1233, 464), (144, 464, 1126, 459), (145, 653, 1105, 418), (145, 418, 1073, 647), (145, 647, 1226, 666), (145, 666, 1232, 653), (146, 379, 1072, 357), (146, 357, 1219, 667), (146, 667, 1221, 374), (146, 374, 1082, 379), (147, 387, 1082, 374), (147, 374, 1221, 668), (147, 668, 1222, 382), (147, 382, 1086, 387), (148, 395, 1126, 464), (148, 464, 1233, 669), (148, 669, 1223, 390), (148, 390, 1090, 395), (149, 397, 1142, 493), (149, 493, 1235, 670), (149, 670, 1231, 652), (149, 652, 1095, 397), (150, 403, 1090, 390), (150, 390, 1223, 671), (150, 671, 1224, 398), (150, 398, 1094, 403), (151, 701, 1239, 680), (151, 680, 1105, 653), (151, 653, 1232, 698), (151, 698, 1257, 701), (152, 700, 1245, 686), (152, 686, 1123, 646), (152, 646, 1225, 699), (152, 699, 1258, 700), (153, 445, 1119, 438), (153, 438, 1230, 674), (153, 674, 1231, 440), (153, 440, 1121, 445), (154, 449, 1115, 434), (154, 434, 1228, 675), (154, 675, 1229, 436), (154, 436, 1117, 449), (155, 451, 1129, 468), (155, 468, 1234, 676), (155, 676, 1230, 438), (155, 438, 1119, 451), (156, 452, 1113, 432), (156, 432, 1227, 677), (156, 677, 1228, 434), (156, 434, 1115, 452), (157, 455, 1150, 510), (157, 510, 1236, 678), (157, 678, 1220, 641), (157, 641, 1111, 455), (158, 646, 1123, 456), (158, 456, 1111, 641), (158, 641, 1220, 679), (158, 679, 1225, 646), (159, 432, 1113, 443), (159, 443, 1245, 700), (159, 700, 1258, 673), (159, 673, 1227, 432), (160, 357, 1072, 356), (160, 356, 1239, 701), (160, 701, 1257, 672), (160, 672, 1219, 357), (161, 601, 1198, 613), (161, 613, 1253, 702), (161, 702, 1256, 637), (161, 637, 1215, 601), (162, 363, 1074, 362), (162, 362, 1241, 703), (162, 703, 1255, 634), (162, 634, 1210, 363), (163, 622, 1210, 634), (163, 634, 1255, 704), (163, 704, 1254, 614), (163, 614, 1197, 622), (164, 365, 1078, 372), (164, 372, 1243, 705), (164, 705, 1253, 613), (164, 613, 1198, 365), (165, 429, 1110, 444), (165, 444, 1246, 706), (165, 706, 1252, 592), (165, 592, 1183, 429), (166, 367, 1080, 371), (166, 371, 1242, 707), (166, 707, 1251, 591), (166, 591, 1177, 367), (167, 469, 1130, 494), (167, 494, 1247, 708), (167, 708, 1250, 551), (167, 551, 1158, 469), (168, 360, 1076, 359), (168, 359, 1240, 709), (168, 709, 1249, 546), (168, 546, 1154, 360), (169, 514, 1154, 546), (169, 546, 1249, 710), (169, 710, 1248, 495), (169, 495, 1132, 514), (170, 353, 1070, 685), (170, 685, 1244, 711), (170, 711, 1247, 494), (170, 494, 1130, 353), (171, 640, 1219, 672), (171, 672, 1257, 712), (171, 712, 1246, 444), (171, 444, 1110, 640), (172, 560, 1177, 591), (172, 591, 1251, 713), (172, 713, 1245, 443), (172, 443, 1113, 560), (173, 518, 1158, 551), (173, 551, 1250, 714), (173, 714, 1239, 356), (173, 356, 1072, 518), (174, 627, 1215, 637), (174, 637, 1256, 715), (174, 715, 1240, 359), (174, 359, 1076, 627), (175, 471, 1132, 495), (175, 495, 1248, 716), (175, 716, 1241, 362), (175, 362, 1074, 471), (176, 648, 1227, 673), (176, 673, 1258, 717), (176, 717, 1244, 685), (176, 685, 1070, 648), (177, 600, 1197, 614), (177, 614, 1254, 718), (177, 718, 1242, 371), (177, 371, 1080, 600), (178, 566, 1183, 592), (178, 592, 1252, 719), (178, 719, 1243, 372), (178, 372, 1078, 566), (179, 728, 1201, 604), (179, 604, 1217, 730), (179, 730, 1270, 762), (179, 762, 1288, 731), (179, 731, 1268, 728), (180, 722, 1098, 406), (180, 406, 1211, 729), (180, 729, 1269, 763), (180, 763, 1289, 732), (180, 732, 1261, 722), (181, 415, 1101, 407), (181, 407, 1201, 728), (181, 728, 1268, 733), (181, 733, 1260, 415), (182, 729, 1211, 623), (182, 623, 1200, 727), (182, 727, 1267, 764), (182, 764, 1290, 734), (182, 734, 1269, 729), (183, 720, 1099, 405), (183, 405, 1155, 725), (183, 725, 1265, 765), (183, 765, 1291, 735), (183, 735, 1259, 720), (184, 725, 1155, 515), (184, 515, 1144, 724), (184, 724, 1264, 766), (184, 766, 1292, 736), (184, 736, 1265, 725), (185, 416, 1100, 408), (185, 408, 1145, 760), (185, 760, 1286, 723), (185, 723, 1263, 737), (185, 737, 1262, 416), (186, 727, 1200, 603), (186, 603, 1100, 416), (186, 416, 1262, 767), (186, 767, 1293, 738), (186, 738, 1267, 727), (187, 761, 1170, 530), (187, 530, 1101, 415), (187, 415, 1260, 739), (187, 739, 1266, 726), (187, 726, 1287, 761), (188, 724, 1144, 482), (188, 482, 1098, 722), (188, 722, 1261, 768), (188, 768, 1294, 740), (188, 740, 1264, 724), (189, 730, 1217, 629), (189, 629, 1099, 720), (189, 720, 1259, 769), (189, 769, 1295, 741), (189, 741, 1270, 730), (190, 721, 1260, 733), (190, 733, 1268, 771), (190, 771, 1297, 743), (190, 743, 1273, 746), (190, 746, 1274, 721), (191, 770, 1266, 739), (191, 739, 1260, 721), (191, 721, 1274, 749), (191, 749, 1272, 742), (191, 742, 1296, 770), (192, 774, 1267, 738), (192, 738, 1293, 807), (192, 807, 1367, 867), (192, 867, 1368, 774), (193, 776, 1279, 753), (193, 753, 1161, 814), (193, 814, 1404, 903), (193, 903, 1319, 776), (194, 775, 1297, 771), (194, 771, 1268, 801), (194, 801, 1357, 943), (194, 943, 1387, 775), (195, 815, 1280, 553), (195, 553, 1170, 782), (195, 782, 1323, 838), (195, 838, 1322, 815), (196, 808, 1262, 737), (196, 737, 1263, 777), (196, 777, 1353, 866), (196, 866, 1351, 808), (197, 786, 1290, 764), (197, 764, 1267, 774), (197, 774, 1368, 929), (197, 929, 1360, 786), (198, 821, 1265, 736), (198, 736, 1292, 812), (198, 812, 1365, 865), (198, 865, 1366, 821), (199, 794, 1289, 763), (199, 763, 1269, 785), (199, 785, 1361, 928), (199, 928, 1358, 794), (200, 780, 1135, 752), (200, 752, 1278, 797), (200, 797, 1316, 901), (200, 901, 1307, 780), (201, 778, 1273, 743), (201, 743, 1297, 775), (201, 775, 1387, 877), (201, 877, 1388, 778), (202, 823, 1266, 770), (202, 770, 1296, 783), (202, 783, 1383, 941), (202, 941, 1355, 823), (203, 796, 1163, 539), (203, 539, 1279, 776), (203, 776, 1319, 836), (203, 836, 1320, 796), (204, 777, 1263, 723), (204, 723, 1286, 787), (204, 787, 1352, 858), (204, 858, 1353, 777), (205, 819, 1285, 759), (205, 759, 1273, 778), (205, 778, 1388, 914), (205, 914, 1336, 819), (206, 803, 1259, 735), (206, 735, 1291, 820), (206, 820, 1363, 864), (206, 864, 1364, 803), (207, 802, 1288, 762), (207, 762, 1270, 805), (207, 805, 1372, 927), (207, 927, 1356, 802), (208, 414, 1146, 497), (208, 497, 1205, 758), (208, 758, 1284, 779), (208, 779, 1281, 755), (208, 755, 1102, 414), (209, 781, 1277, 751), (209, 751, 1135, 780), (209, 780, 1307, 900), (209, 900, 1315, 781), (210, 788, 1145, 499), (210, 499, 1277, 781), (210, 781, 1315, 833), (210, 833, 1311, 788), (211, 798, 1137, 475), (211, 475, 1276, 795), (211, 795, 1308, 829), (211, 829, 1309, 798), (212, 793, 1284, 758), (212, 758, 1205, 784), (212, 784, 1329, 913), (212, 913, 1335, 793), (213, 790, 1271, 748), (213, 748, 1275, 816), (213, 816, 1394, 887), (213, 887, 1378, 790), (214, 782, 1170, 761), (214, 761, 1287, 822), (214, 822, 1354, 926), (214, 926, 1323, 782), (215, 783, 1296, 742), (215, 742, 1272, 791), (215, 791, 1384, 875), (215, 875, 1383, 783), (216, 784, 1205, 612), (216, 612, 1283, 789), (216, 789, 1333, 844), (216, 844, 1329, 784), (217, 785, 1269, 734), (217, 734, 1290, 786), (217, 786, 1360, 862), (217, 862, 1361, 785), (218, 787, 1286, 760), (218, 760, 1145, 788), (218, 788, 1311, 925), (218, 925, 1352, 787), (219, 789, 1283, 757), (219, 757, 1208, 799), (219, 799, 1331, 911), (219, 911, 1333, 789), (220, 800, 1282, 756), (220, 756, 1202, 818), (220, 818, 1327, 910), (220, 910, 1332, 800), (221, 792, 1299, 747), (221, 747, 1271, 790), (221, 790, 1378, 884), (221, 884, 1398, 792), (222, 791, 1272, 773), (222, 773, 1299, 792), (222, 792, 1398, 950), (222, 950, 1384, 791), (223, 809, 1281, 779), (223, 779, 1284, 793), (223, 793, 1335, 1017), (223, 1017, 1324, 809), (224, 804, 1261, 732), (224, 732, 1289, 794), (224, 794, 1358, 861), (224, 861, 1359, 804), (225, 795, 1276, 750), (225, 750, 1163, 796), (225, 796, 1320, 896), (225, 896, 1308, 795), (226, 797, 1278, 508), (226, 508, 1137, 798), (226, 798, 1309, 834), (226, 834, 1316, 797), (227, 799, 1208, 609), (227, 609, 1282, 800), (227, 800, 1332, 843), (227, 843, 1331, 799), (228, 801, 1268, 731), (228, 731, 1288, 802), (228, 802, 1356, 860), (228, 860, 1357, 801), (229, 806, 1295, 769), (229, 769, 1259, 803), (229, 803, 1364, 935), (229, 935, 1371, 806), (230, 811, 1294, 768), (230, 768, 1261, 804), (230, 804, 1359, 934), (230, 934, 1369, 811), (231, 805, 1270, 741), (231, 741, 1295, 806), (231, 806, 1371, 869), (231, 869, 1372, 805), (232, 807, 1293, 767), (232, 767, 1262, 808), (232, 808, 1351, 933), (232, 933, 1367, 807), (233, 810, 1102, 755), (233, 755, 1281, 809), (233, 809, 1324, 906), (233, 906, 1405, 810), (234, 817, 1298, 772), (234, 772, 1102, 810), (234, 810, 1405, 946), (234, 946, 1393, 817), (235, 813, 1264, 740), (235, 740, 1294, 811), (235, 811, 1369, 868), (235, 868, 1370, 813), (236, 812, 1292, 766), (236, 766, 1264, 813), (236, 813, 1370, 932), (236, 932, 1365, 812), (237, 814, 1161, 754), (237, 754, 1280, 815), (237, 815, 1322, 905), (237, 905, 1404, 814), (238, 816, 1275, 745), (238, 745, 1298, 817), (238, 817, 1393, 880), (238, 880, 1394, 816), (239, 818, 1202, 616), (239, 616, 1285, 819), (239, 819, 1336, 847), (239, 847, 1327, 818), (240, 820, 1291, 765), (240, 765, 1265, 821), (240, 821, 1366, 931), (240, 931, 1363, 820), (241, 822, 1287, 726), (241, 726, 1266, 823), (241, 823, 1355, 859), (241, 859, 1354, 822), (242, 1058, 1431, 1061), (242, 1061, 1304, 826), (242, 826, 1301, 916), (242, 916, 1339, 1058), (243, 1054, 1430, 1057), (243, 1057, 1312, 898), (243, 898, 1303, 825), (243, 825, 1302, 1054), (244, 1050, 1429, 1053), (244, 1053, 1305, 827), (244, 827, 1303, 898), (244, 898, 1312, 1050), (245, 1046, 1428, 1049), (245, 1049, 1393, 946), (245, 946, 1405, 906), (245, 906, 1324, 1046), (246, 1042, 1427, 1045), (246, 1045, 1314, 832), (246, 832, 1313, 902), (246, 902, 1317, 1042), (247, 1038, 1426, 1041), (247, 1041, 1317, 902), (247, 902, 1313, 917), (247, 917, 1341, 1038), (248, 1034, 1425, 1037), (248, 1037, 1316, 834), (248, 834, 1309, 829), (248, 829, 1308, 1034), (249, 1030, 1424, 1033), (249, 1033, 1300, 891), (249, 891, 1318, 918), (249, 918, 1343, 1030), (250, 1026, 1423, 1029), (250, 1029, 1321, 837), (250, 837, 1318, 891), (250, 891, 1300, 1026), (251, 1022, 1422, 1025), (251, 1025, 1322, 838), (251, 838, 1323, 897), (251, 897, 1310, 1022), (252, 1018, 1421, 1021), (252, 1021, 1334, 845), (252, 845, 1325, 915), (252, 915, 1337, 1018), (253, 839, 1324, 1017), (253, 1017, 1335, 846), (253, 846, 1325, 839), (254, 1013, 1420, 1016), (254, 1016, 1345, 852), (254, 852, 1338, 892), (254, 892, 1302, 1013), (255, 1009, 1419, 1012), (255, 1012, 1346, 853), (255, 853, 1344, 909), (255, 909, 1330, 1009), (256, 1005, 1418, 1008), (256, 1008, 1347, 854), (256, 854, 1342, 908), (256, 908, 1328, 1005), (257, 1001, 1417, 1004), (257, 1004, 1348, 855), (257, 855, 1338, 848), (257, 848, 1337, 1001), (258, 997, 1416, 1000), (258, 1000, 1349, 856), (258, 856, 1340, 907), (258, 907, 1326, 997), (259, 993, 1415, 996), (259, 996, 1354, 859), (259, 859, 1355, 930), (259, 930, 1362, 993), (260, 989, 1414, 992), (260, 992, 1391, 879), (260, 879, 1392, 947), (260, 947, 1395, 989), (261, 985, 1413, 988), (261, 988, 1389, 878), (261, 878, 1390, 948), (261, 948, 1396, 985), (262, 981, 1412, 984), (262, 984, 1385, 876), (262, 876, 1386, 949), (262, 949, 1397, 981), (263, 977, 1411, 980), (263, 980, 1383, 875), (263, 875, 1384, 950), (263, 950, 1398, 977), (264, 973, 1410, 976), (264, 976, 1381, 874), (264, 874, 1382, 951), (264, 951, 1399, 973), (265, 969, 1409, 972), (265, 972, 1379, 873), (265, 873, 1380, 952), (265, 952, 1400, 969), (266, 924, 1350, 968), (266, 968, 1377, 872), (266, 872, 1378, 887), (266, 887, 1394, 924), (267, 964, 1408, 967), (267, 967, 1350, 924), (267, 924, 1394, 953), (267, 953, 1401, 964), (268, 960, 1407, 963), (268, 963, 1375, 871), (268, 871, 1376, 954), (268, 954, 1402, 960), (269, 956, 1406, 959), (269, 959, 1373, 870), (269, 870, 1374, 955), (269, 955, 1403, 956), (270, 879, 1391, 958), (270, 958, 1406, 956), (270, 956, 1403, 890), (270, 890, 1392, 879), (271, 945, 1372, 869), (271, 869, 1371, 957), (271, 957, 1406, 958), (271, 958, 1391, 945), (272, 957, 1371, 935), (272, 935, 1364, 936), (272, 936, 1373, 959), (272, 959, 1406, 957), (273, 873, 1379, 962), (273, 962, 1407, 960), (273, 960, 1402, 889), (273, 889, 1380, 873), (274, 939, 1370, 868), (274, 868, 1369, 961), (274, 961, 1407, 962), (274, 962, 1379, 939), (275, 961, 1369, 934), (275, 934, 1359, 937), (275, 937, 1375, 963), (275, 963, 1407, 961), (276, 876, 1385, 966), (276, 966, 1408, 964), (276, 964, 1401, 888), (276, 888, 1386, 876), (277, 942, 1368, 867), (277, 867, 1367, 965), (277, 965, 1408, 966), (277, 966, 1385, 942), (278, 965, 1367, 933), (278, 933, 1351, 857), (278, 857, 1350, 967), (278, 967, 1408, 965), (279, 857, 1351, 866), (279, 866, 1353, 938), (279, 938, 1377, 968), (279, 968, 1350, 857), (280, 874, 1381, 971), (280, 971, 1409, 969), (280, 969, 1400, 886), (280, 886, 1382, 874), (281, 940, 1366, 865), (281, 865, 1365, 970), (281, 970, 1409, 971), (281, 971, 1381, 940), (282, 970, 1365, 932), (282, 932, 1370, 939), (282, 939, 1379, 972), (282, 972, 1409, 970), (283, 870, 1373, 975), (283, 975, 1410, 973), (283, 973, 1399, 885), (283, 885, 1374, 870), (284, 936, 1364, 864), (284, 864, 1363, 974), (284, 974, 1410, 975), (284, 975, 1373, 936), (285, 974, 1363, 931), (285, 931, 1366, 940), (285, 940, 1381, 976), (285, 976, 1410, 974), (286, 872, 1377, 979), (286, 979, 1411, 977), (286, 977, 1398, 884), (286, 884, 1378, 872), (287, 938, 1353, 863), (287, 863, 1362, 978), (287, 978, 1411, 979), (287, 979, 1377, 938), (288, 978, 1362, 930), (288, 930, 1355, 941), (288, 941, 1383, 980), (288, 980, 1411, 978), (289, 878, 1389, 983), (289, 983, 1412, 981), (289, 981, 1397, 883), (289, 883, 1390, 878), (290, 944, 1361, 862), (290, 862, 1360, 982), (290, 982, 1412, 983), (290, 983, 1389, 944), (291, 982, 1360, 929), (291, 929, 1368, 942), (291, 942, 1385, 984), (291, 984, 1412, 982), (292, 871, 1375, 987), (292, 987, 1413, 985), (292, 985, 1396, 882), (292, 882, 1376, 871), (293, 937, 1359, 861), (293, 861, 1358, 986), (293, 986, 1413, 987), (293, 987, 1375, 937), (294, 986, 1358, 928), (294, 928, 1361, 944), (294, 944, 1389, 988), (294, 988, 1413, 986), (295, 877, 1387, 991), (295, 991, 1414, 989), (295, 989, 1395, 881), (295, 881, 1388, 877), (296, 943, 1357, 860), (296, 860, 1356, 990), (296, 990, 1414, 991), (296, 991, 1387, 943), (297, 990, 1356, 927), (297, 927, 1372, 945), (297, 945, 1391, 992), (297, 992, 1414, 990), (298, 858, 1352, 995), (298, 995, 1415, 993), (298, 993, 1362, 863), (298, 863, 1353, 858), (299, 925, 1311, 830), (299, 830, 1310, 994), (299, 994, 1415, 995), (299, 995, 1352, 925), (300, 994, 1310, 897), (300, 897, 1323, 926), (300, 926, 1354, 996), (300, 996, 1415, 994), (301, 847, 1336, 999), (301, 999, 1416, 997), (301, 997, 1326, 840), (301, 840, 1327, 847), (302, 914, 1388, 881), (302, 881, 1395, 998), (302, 998, 1416, 999), (302, 999, 1336, 914), (303, 998, 1395, 947), (303, 947, 1392, 923), (303, 923, 1349, 1000), (303, 1000, 1416, 998), (304, 846, 1335, 1003), (304, 1003, 1417, 1001), (304, 1001, 1337, 915), (304, 915, 1325, 846), (305, 913, 1329, 841), (305, 841, 1328, 1002), (305, 1002, 1417, 1003), (305, 1003, 1335, 913), (306, 1002, 1328, 908), (306, 908, 1342, 922), (306, 922, 1348, 1004), (306, 1004, 1417, 1002), (307, 844, 1333, 1007), (307, 1007, 1418, 1005), (307, 1005, 1328, 841), (307, 841, 1329, 844), (308, 911, 1331, 842), (308, 842, 1330, 1006), (308, 1006, 1418, 1007), (308, 1007, 1333, 911), (309, 1006, 1330, 909), (309, 909, 1344, 921), (309, 921, 1347, 1008), (309, 1008, 1418, 1006), (310, 843, 1332, 1011), (310, 1011, 1419, 1009), (310, 1009, 1330, 842), (310, 842, 1331, 843), (311, 910, 1327, 840), (311, 840, 1326, 1010), (311, 1010, 1419, 1011), (311, 1011, 1332, 910), (312, 1010, 1326, 907), (312, 907, 1340, 920), (312, 920, 1346, 1012), (312, 1012, 1419, 1010), (313, 827, 1305, 1015), (313, 1015, 1420, 1013), (313, 1013, 1302, 825), (313, 825, 1303, 827), (314, 894, 1376, 882), (314, 882, 1396, 1014), (314, 1014, 1420, 1015), (314, 1015, 1305, 894), (315, 1014, 1396, 948), (315, 948, 1390, 919), (315, 919, 1345, 1016), (315, 1016, 1420, 1014), (316, 852, 1345, 1020), (316, 1020, 1421, 1018), (316, 1018, 1337, 848), (316, 848, 1338, 852), (317, 919, 1390, 883), (317, 883, 1397, 1019), (317, 1019, 1421, 1020), (317, 1020, 1345, 919), (318, 1019, 1397, 949), (318, 949, 1386, 912), (318, 912, 1334, 1021), (318, 1021, 1421, 1019), (319, 833, 1315, 1024), (319, 1024, 1422, 1022), (319, 1022, 1310, 830), (319, 830, 1311, 833), (320, 900, 1307, 828), (320, 828, 1306, 1023), (320, 1023, 1422, 1024), (320, 1024, 1315, 900), (321, 1023, 1306, 895), (321, 895, 1404, 905), (321, 905, 1322, 1025), (321, 1025, 1422, 1023), (322, 826, 1304, 1028), (322, 1028, 1423, 1026), (322, 1026, 1300, 824), (322, 824, 1301, 826), (323, 893, 1374, 885), (323, 885, 1399, 1027), (323, 1027, 1423, 1028), (323, 1028, 1304, 893), (324, 1027, 1399, 951), (324, 951, 1382, 904), (324, 904, 1321, 1029), (324, 1029, 1423, 1027), (325, 853, 1346, 1032), (325, 1032, 1424, 1030), (325, 1030, 1343, 851), (325, 851, 1344, 853), (326, 920, 1340, 849), (326, 849, 1339, 1031), (326, 1031, 1424, 1032), (326, 1032, 1346, 920), (327, 1031, 1339, 916), (327, 916, 1301, 824), (327, 824, 1300, 1033), (327, 1033, 1424, 1031), (328, 836, 1319, 1036), (328, 1036, 1425, 1034), (328, 1034, 1308, 896), (328, 896, 1320, 836), (329, 903, 1404, 895), (329, 895, 1306, 1035), (329, 1035, 1425, 1036), (329, 1036, 1319, 903), (330, 1035, 1306, 828), (330, 828, 1307, 901), (330, 901, 1316, 1037), (330, 1037, 1425, 1035), (331, 854, 1347, 1040), (331, 1040, 1426, 1038), (331, 1038, 1341, 850), (331, 850, 1342, 854), (332, 921, 1344, 851), (332, 851, 1343, 1039), (332, 1039, 1426, 1040), (332, 1040, 1347, 921), (333, 1039, 1343, 918), (333, 918, 1318, 835), (333, 835, 1317, 1041), (333, 1041, 1426, 1039), (334, 837, 1321, 1044), (334, 1044, 1427, 1042), (334, 1042, 1317, 835), (334, 835, 1318, 837), (335, 904, 1382, 886), (335, 886, 1400, 1043), (335, 1043, 1427, 1044), (335, 1044, 1321, 904), (336, 1043, 1400, 952), (336, 952, 1380, 899), (336, 899, 1314, 1045), (336, 1045, 1427, 1043), (337, 845, 1334, 1048), (337, 1048, 1428, 1046), (337, 1046, 1324, 839), (337, 839, 1325, 845), (338, 912, 1386, 888), (338, 888, 1401, 1047), (338, 1047, 1428, 1048), (338, 1048, 1334, 912), (339, 1047, 1401, 953), (339, 953, 1394, 880), (339, 880, 1393, 1049), (339, 1049, 1428, 1047), (340, 832, 1314, 1052), (340, 1052, 1429, 1050), (340, 1050, 1312, 831), (340, 831, 1313, 832), (341, 899, 1380, 889), (341, 889, 1402, 1051), (341, 1051, 1429, 1052), (341, 1052, 1314, 899), (342, 1051, 1402, 954), (342, 954, 1376, 894), (342, 894, 1305, 1053), (342, 1053, 1429, 1051), (343, 855, 1348, 1056), (343, 1056, 1430, 1054), (343, 1054, 1302, 892), (343, 892, 1338, 855), (344, 922, 1342, 850), (344, 850, 1341, 1055), (344, 1055, 1430, 1056), (344, 1056, 1348, 922), (345, 1055, 1341, 917), (345, 917, 1313, 831), (345, 831, 1312, 1057), (345, 1057, 1430, 1055), (346, 856, 1349, 1060), (346, 1060, 1431, 1058), (346, 1058, 1339, 849), (346, 849, 1340, 856), (347, 923, 1392, 890), (347, 890, 1403, 1059), (347, 1059, 1431, 1060), (347, 1060, 1349, 923), (348, 1059, 1403, 955), (348, 955, 1374, 893), (348, 893, 1304, 1061), (348, 1061, 1431, 1059), (349, 1065, 1432, 1062), (349, 1062, 1433, 1063), (349, 1063, 1434, 1064), (349, 1064, 1435, 1065), (350, 1069, 1151, 517), (350, 517, 1157, 1068), (350, 1068, 1435, 1064), (350, 1064, 1434, 1069), (351, 1066, 1139, 491), (351, 491, 1151, 1069), (351, 1069, 1434, 1063), (351, 1063, 1433, 1066), (352, 1068, 1157, 549), (352, 549, 1165, 1067), (352, 1067, 1432, 1065), (352, 1065, 1435, 1068), (67, 542, 1438, 1436), (502, 67, 1436, 1437), (1436, 1438, 1441, 1439), (1437, 1436, 1439, 1440)])
me_tacker.polygons.foreach_set('material_index', [1, 1, 1, 1, 1, 1, 1, 1, 1, 1, 1, 1, 1, 1, 1, 1, 1, 1, 1, 1, 1, 1, 1, 1, 1, 1, 1, 1, 1, 1, 1, 1, 1, 1, 1, 1, 1, 1, 1, 1, 1, 1, 1, 1, 1, 1, 1, 1, 1, 1, 1, 1, 1, 1, 1, 1, 1, 1, 1, 1, 1, 1, 1, 1, 1, 1, 1, 1, 1, 1, 1, 1, 1, 1, 1, 1, 1, 1, 1, 1, 1, 1, 1, 1, 1, 1, 1, 1, 1, 1, 1, 1, 1, 1, 1, 1, 1, 1, 1, 1, 1, 1, 1, 1, 1, 1, 1, 1, 1, 1, 1, 1, 1, 1, 1, 1, 1, 1, 1, 1, 1, 1, 1, 1, 1, 1, 1, 1, 1, 1, 1, 1, 1, 1, 1, 1, 1, 1, 1, 1, 1, 1, 1, 1, 1, 1, 1, 1, 1, 1, 1, 1, 1, 1, 1, 1, 1, 1, 1, 1, 1, 1, 1, 1, 1, 1, 1, 1, 1, 1, 1, 1, 1, 1, 1, 1, 1, 1, 1, 1, 1, 1, 1, 1, 1, 1, 1, 1, 1, 1, 1, 1, 1, 1, 1, 1, 1, 1, 1, 1, 1, 1, 1, 1, 1, 1, 1, 1, 1, 1, 1, 1, 1, 1, 1, 1, 1, 1, 1, 1, 1, 1, 1, 1, 1, 1, 1, 1, 1, 1, 1, 1, 1, 1, 1, 1, 1, 1, 1, 1, 1, 1, 1, 1, 1, 1, 1, 1, 1, 1, 1, 1, 1, 1, 1, 1, 1, 1, 1, 1, 1, 1, 1, 1, 1, 1, 1, 1, 1, 1, 1, 1, 1, 1, 1, 1, 1, 1, 1, 1, 1, 1, 1, 1, 1, 1, 1, 1, 1, 1, 1, 1, 1, 1, 1, 1, 1, 1, 1, 1, 1, 1, 1, 1, 1, 1, 1, 1, 1, 1, 1, 1, 1, 1, 1, 1, 1, 1, 1, 1, 1, 1, 1, 1, 1, 1, 1, 1, 1, 1, 1, 1, 1, 1, 1, 1, 1, 1, 1, 1, 1, 1, 1, 1, 1, 1, 1, 1, 1, 1, 1, 1, 1, 1, 1, 1, 1, 1, 1, 1, 1, 1, 1, 1, 1, 1, 1, 1, 1, 1, 1, 1, 1, 1, 1, 1, 1, 1, 1, 1, 1, 1, 1, 1, 1, 1, 1, 1, 1, 1, 1, 1, 1, 1, 1, 1, 1, 1, 1, 1, 1, 1, 1, 1, 1, 1, 1, 1, 1, 1, 1, 1, 1, 1, 1, 1, 1, 1, 1, 1, 1, 1, 1, 1, 1, 1, 1, 1, 1, 1, 1, 1, 1, 1, 1, 1, 1, 1, 1, 1, 1, 1, 1, 1, 1, 1, 1, 1, 1, 1, 1, 1, 1, 1, 1, 1, 1, 1, 1, 1, 1, 1, 1, 1, 1, 1, 1, 1, 1, 1, 1, 1, 1, 1, 1, 1, 1, 1, 1, 1, 1, 1, 1, 1, 1, 1, 1, 1, 1, 1, 1, 1, 1, 1, 1, 1, 1, 1, 1, 1, 1, 1, 1, 1, 1, 1, 1, 1, 1, 1, 1, 1, 1, 1, 1, 1, 1, 1, 1, 1, 1, 1, 1, 1, 1, 1, 1, 1, 1, 1, 1, 1, 1, 1, 1, 1, 1, 1, 1, 1, 1, 1, 1, 1, 1, 1, 1, 1, 1, 1, 1, 1, 1, 1, 1, 1, 1, 1, 1, 1, 1, 1, 1, 1, 1, 1, 1, 1, 1, 1, 1, 1, 1, 1, 1, 1, 1, 1, 1, 1, 1, 1, 1, 1, 1, 1, 1, 1, 1, 1, 1, 1, 1, 1, 1, 1, 1, 1, 1, 1, 1, 1, 1, 1, 1, 1, 1, 1, 1, 1, 1, 1, 1, 1, 1, 1, 1, 1, 1, 1, 1, 1, 1, 1, 1, 1, 1, 1, 1, 1, 1, 1, 1, 1, 1, 1, 1, 1, 1, 1, 1, 1, 1, 1, 1, 1, 1, 1, 1, 1, 1, 1, 1, 1, 1, 1, 1, 1, 1, 1, 1, 1, 1, 1, 1, 1, 1, 1, 1, 1, 1, 1, 1, 1, 1, 1, 1, 1, 1, 1, 1, 1, 1, 1, 1, 1, 1, 1, 1, 1, 1, 1, 1, 1, 1, 1, 1, 1, 1, 1, 1, 1, 1, 1, 1, 1, 1, 1, 1, 1, 1, 1, 1, 1, 1, 1, 1, 1, 1, 1, 1, 1, 1, 1, 1, 1, 1, 1, 1, 1, 1, 1, 1, 1, 1, 1, 1, 1, 1, 1, 1, 1, 1, 1, 1, 1, 1, 1, 1, 1, 1, 1, 1, 1, 1, 1, 1, 1, 1, 1, 1, 1, 1, 1, 1, 1, 1, 1, 1, 1, 1, 1, 1, 1, 1, 1, 1, 1, 1, 1, 1, 1, 1, 1, 1, 1, 1, 1, 1, 1, 1, 1, 0, 0, 1, 1, 0, 0, 1, 1, 0, 0, 1, 1, 0, 0, 1, 1, 0, 0, 1, 1, 0, 0, 1, 1, 0, 0, 1, 1, 0, 0, 1, 1, 0, 0, 1, 1, 0, 0, 1, 1, 0, 0, 1, 1, 0, 0, 1, 1, 0, 0, 1, 1, 0, 0, 1, 1, 0, 0, 1, 1, 0, 0, 1, 1, 1, 1, 1, 1, 1, 0, 0, 1, 1, 0, 0, 1, 1, 0, 0, 1, 1, 0, 0, 1, 1, 0, 0, 1, 1, 0, 0, 1, 1, 0, 0, 1, 1, 0, 0, 1, 1, 0, 0, 1, 1, 0, 0, 1, 1, 0, 0, 1, 1, 0, 0, 1, 1, 0, 0, 1, 1, 0, 0, 1, 1, 0, 0, 1, 1, 0, 0, 1, 1, 0, 0, 1, 1, 0, 0, 1, 1, 0, 0, 1, 1, 0, 0, 1, 1, 0, 0, 1, 1, 0, 0, 1, 1, 0, 0, 1, 1, 0, 0, 1, 1, 0, 0, 1, 1, 0, 0, 1, 1, 0, 0, 1, 1, 0, 0, 1, 1, 0, 0, 1, 1, 0, 0, 1, 1, 0, 0, 1, 1, 0, 0, 1, 1, 0, 0, 0, 0, 0, 0, 0, 0, 0, 0, 0, 0, 0, 0, 0, 0, 0, 0, 0, 0, 0, 0, 0, 0, 0, 0, 0, 0, 0, 0, 0, 0, 0, 0, 0, 0, 0, 0, 0, 0, 0, 0, 0, 0, 0, 0, 0, 0, 0, 0, 0, 0, 0, 0, 0, 0, 0, 0, 0, 0, 0, 0, 0, 0, 0, 0, 0, 0, 0, 0, 0, 0, 0, 0, 0, 0, 0, 0, 0, 0, 0, 0, 0, 0, 0, 0, 0, 0, 0, 0, 0, 0, 0, 0, 0, 0, 0, 0, 0, 0, 0, 0, 0, 0, 0, 0, 0, 0, 0, 0, 0, 0, 0, 0, 0, 0, 0, 0, 0, 0, 0, 0, 0, 0, 0, 0, 0, 0, 0, 0, 0, 0, 0, 0, 0, 0, 0, 0, 0, 0, 0, 0, 0, 0, 0, 0, 0, 0, 0, 0, 0, 0, 0, 0, 0, 0, 0, 0, 0, 0, 0, 0, 0, 0, 0, 0, 0, 0, 0, 0, 0, 0, 0, 0, 0, 0, 0, 0, 0, 0, 0, 0, 0, 0, 0, 0, 0, 0, 0, 0, 0, 0, 0, 0, 0, 0, 0, 0, 0, 0, 0, 0, 0, 0, 0, 0, 0, 0, 0, 0, 0, 0, 0, 0, 0, 0, 0, 0, 0, 0, 0, 0, 0, 0, 0, 0, 0, 0, 0, 0, 0, 0, 0, 0, 0, 0, 0, 0, 0, 0, 0, 0, 0, 0, 0, 0, 0, 0, 0, 0, 0, 0, 0, 0, 0, 0, 0, 0, 0, 0, 0, 0, 0, 0, 0, 0, 0, 0, 0, 0, 0, 0, 0, 0, 0, 0, 0, 0, 0, 0, 0, 0, 0, 0, 0, 0, 0, 0, 0, 0, 0, 0, 0, 0, 0, 0, 0, 0, 0, 0, 0, 0, 0, 0, 0, 0, 0, 0, 0, 0, 0, 0, 0, 0, 0, 0, 0, 0, 0, 0, 0, 0, 0, 0, 0, 0, 0, 0, 0, 0, 0, 0, 0, 0, 0, 0, 0, 0, 0, 0, 0, 0, 0, 0, 0, 0, 0, 0, 0, 0, 0, 0, 0, 0, 0, 0, 0, 0, 0, 0, 0, 0, 0, 0, 0, 0, 0, 0, 0, 0, 0, 0, 0, 0, 0, 0, 0, 0, 0, 0, 0, 0, 0, 0, 0, 0, 0, 0, 0, 0, 0, 0, 0, 0, 0, 0, 0, 0, 0, 0, 0, 0, 0, 0, 0, 0, 0, 0, 0, 0, 0, 0, 0, 0, 0, 0, 0, 0, 0, 0, 0, 0, 0, 0, 0, 0, 0, 0, 0, 1, 1, 1, 1, 1, 1, 1, 1, 1, 1, 1, 1, 1, 1, 1, 1, 1, 1, 0, 0])
me_tacker.materials.append(mat_grey)
me_tacker.materials.append(mat_blue)
me_tacker.use_remesh_preserve_volume = False
me_tacker.use_remesh_preserve_attributes = False
me_tacker.use_mirror_vertex_groups = False
me_tacker.update()
arm_armature = bpy.data.armatures.new('Armature')  # bones are not reproduced

# ---- objects
ob_tacker_skeleton = bpy.data.objects.new('tacker_skeleton', arm_armature)
ob_tacker = bpy.data.objects.new('tacker', me_tacker)
ob_lamp = bpy.data.objects.new('Lamp', light_lamp)
ob_camera = bpy.data.objects.new('Camera', cam_camera)

# ---- transforms, parenting, visibility, modifiers, constraints
ob_tacker_skeleton.location = (-4.164, 0.02231, 1.773)
ob_tacker_skeleton.rotation_euler = (-0.0, 1.677, -0.0)
ob_tacker_skeleton.scale = (8.288, 8.288, 8.288)
ob_tacker_skeleton.show_in_front = True
ob_tacker_skeleton.lineart.crease_threshold = 0.0
ob_tacker.parent = ob_tacker_skeleton
ob_tacker.matrix_parent_inverse = Matrix(((-0.01278, 0.0, -0.12, 0.1595), (0.0, 0.1207, -0.0, -0.002692), (0.12, 0.0, -0.01278, 0.5222), (0.0, 0.0, 0.0, 1.0)))
ob_tacker.location = (0.0727, 1.449e-09, 1.885)
ob_tacker.rotation_euler = (0.0, -0.0, 3.142)
ob_tacker.scale = (4.729, 1.0, 1.0)
ob_tacker.lineart.crease_threshold = 0.0
_vg = ob_tacker.vertex_groups.new(name='Mitte')
_vg.add([10, 15, 16, 17, 42, 43, 70, 72, 81, 95, 108, 115, 118, 121, 147, 154, 208, 212, 216, 219, 220, 223, 227, 233, 253, 381, 382, 383, 384, 385, 386, 387, 388, 413, 414, 435, 436, 449, 450, 476, 477, 483, 497, 505, 507, 524, 525, 531, 540, 545, 556, 562, 569, 589, 596, 609, 612, 643, 650, 668, 675, 755, 756, 757, 758, 779, 784, 789, 793, 799, 800, 809, 810, 839, 906, 1017, 1086, 1087, 1088, 1089, 1102, 1103, 1116, 1117, 1138, 1139, 1146, 1164, 1165, 1171, 1179, 1186, 1202, 1205, 1208, 1222, 1229, 1281, 1282, 1283, 1284, 1324], 1.0, 'REPLACE')
_vg = ob_tacker.vertex_groups.new(name='Unterer Teil')
_vg.add([14, 18, 19, 20, 21, 22, 23, 24, 25, 38, 39, 40, 41, 44, 50, 51, 52, 53, 54, 55, 56, 57, 59, 65, 66, 67, 68, 69, 82, 83, 84, 87, 89, 90, 93, 94, 99, 100, 102, 103, 107, 109, 112, 113, 114, 139, 142, 143, 144, 148, 149, 150, 153, 155, 349, 350, 351, 352, 381, 382, 383, 384, 389, 390, 391, 392, 393, 394, 395, 396, 397, 398, 399, 400, 401, 402, 403, 404, 435, 436, 437, 438, 439, 440, 445, 446, 447, 448, 451, 457, 458, 459, 460, 461, 462, 463, 464, 465, 466, 467, 468, 476, 478, 479, 480, 481, 486, 488, 489, 490, 491, 493, 500, 501, 502, 503, 504, 517, 524, 525, 526, 527, 528, 529, 533, 535, 541, 542, 543, 547, 549, 550, 554, 555, 562, 563, 564, 569, 570, 571, 573, 574, 576, 577, 580, 581, 583, 584, 588, 590, 593, 594, 595, 643, 644, 645, 650, 651, 652, 654, 655, 656, 659, 660, 663, 664, 665, 669, 670, 671, 674, 676, 1062, 1063, 1064, 1065, 1066, 1067, 1068, 1069, 1086, 1087, 1088, 1089, 1090, 1091, 1092, 1093, 1094, 1095, 1096, 1097, 1116, 1117, 1118, 1119, 1120, 1121, 1124, 1125, 1126, 1127, 1128, 1129, 1138, 1139, 1140, 1141, 1142, 1143, 1149, 1151, 1152, 1157, 1164, 1165, 1166, 1167, 1168, 1169, 1173, 1175, 1179, 1180, 1181, 1186, 1187, 1188, 1190, 1191, 1193, 1194, 1222, 1223, 1224, 1229, 1230, 1231, 1233, 1234, 1235, 1238, 1432, 1433, 1434, 1435, 1436, 1437, 1438, 1439, 1440, 1441], 1.0, 'REPLACE')
_vg = ob_tacker.vertex_groups.new(name='Oberer Teil')
_vg.add([0, 1, 2, 3, 4, 5, 6, 7, 8, 9, 10, 11, 12, 13, 15, 16, 17, 26, 27, 28, 29, 30, 31, 32, 33, 34, 35, 36, 37, 42, 43, 45, 46, 47, 48, 49, 58, 60, 61, 62, 63, 64, 70, 71, 72, 73, 74, 75, 76, 77, 78, 79, 80, 81, 85, 86, 88, 91, 92, 95, 96, 97, 98, 101, 104, 105, 106, 108, 110, 111, 115, 116, 117, 118, 119, 120, 121, 122, 123, 124, 125, 126, 127, 128, 129, 130, 131, 132, 133, 134, 135, 136, 137, 138, 140, 141, 145, 146, 147, 151, 152, 154, 156, 157, 158, 159, 160, 161, 162, 163, 164, 165, 166, 167, 168, 169, 170, 171, 172, 173, 174, 175, 176, 177, 178, 179, 180, 181, 182, 183, 184, 185, 186, 187, 188, 189, 190, 191, 192, 193, 194, 195, 196, 197, 198, 199, 200, 201, 202, 203, 204, 205, 206, 207, 208, 209, 210, 211, 212, 213, 214, 215, 216, 217, 218, 219, 220, 221, 222, 223, 224, 225, 226, 227, 228, 229, 230, 231, 232, 233, 234, 235, 236, 237, 238, 239, 240, 241, 242, 243, 244, 245, 246, 247, 248, 249, 250, 251, 252, 253, 254, 255, 256, 257, 258, 259, 260, 261, 262, 263, 264, 265, 266, 267, 268, 269, 270, 271, 272, 273, 274, 275, 276, 277, 278, 279, 280, 281, 282, 283, 284, 285, 286, 287, 288, 289, 290, 291, 292, 293, 294, 295, 296, 297, 298, 299, 300, 301, 302, 303, 304, 305, 306, 307, 308, 309, 310, 311, 312, 313, 314, 315, 316, 317, 318, 319, 320, 321, 322, 323, 324, 325, 326, 327, 328, 329, 330, 331, 332, 333, 334, 335, 336, 337, 338, 339, 340, 341, 342, 343, 344, 345, 346, 347, 348, 353, 354, 355, 356, 357, 358, 359, 360, 361, 362, 363, 364, 365, 366, 367, 368, 369, 370, 371, 372, 373, 374, 375, 376, 377, 378, 379, 380, 385, 386, 387, 388, 405, 406, 407, 408, 409, 410, 411, 412, 413, 414, 415, 416, 417, 418, 419, 420, 421, 422, 423, 424, 425, 426, 427, 428, 429, 430, 431, 432, 433, 434, 441, 442, 443, 444, 449, 450, 452, 453, 454, 455, 456, 469, 470, 471, 472, 473, 474, 475, 482, 483, 484, 485, 487, 492, 494, 495, 496, 497, 498, 499, 505, 506, 507, 508, 509, 510, 511, 512, 513, 514, 515, 516, 518, 519, 520, 521, 522, 523, 530, 531, 532, 534, 536, 537, 538, 539, 540, 544, 545, 546, 548, 551, 552, 553, 556, 557, 558, 559, 560, 561, 565, 566, 567, 568, 572, 575, 578, 579, 582, 585, 586, 587, 589, 591, 592, 596, 597, 598, 599, 600, 601, 602, 603, 604, 605, 606, 607, 608, 609, 610, 611, 612, 613, 614, 615, 616, 617, 618, 619, 620, 621, 622, 623, 624, 625, 626, 627, 628, 629, 630, 631, 632, 633, 634, 635, 636, 637, 638, 639, 640, 641, 642, 646, 647, 648, 649, 653, 657, 658, 661, 662, 666, 667, 668, 672, 673, 675, 677, 678, 679, 680, 681, 682, 683, 684, 685, 686, 687, 688, 689, 690, 691, 692, 693, 694, 695, 696, 697, 698, 699, 700, 701, 702, 703, 704, 705, 706, 707, 708, 709, 710, 711, 712, 713, 714, 715, 716, 717, 718, 719, 720, 721, 722, 723, 724, 725, 726, 727, 728, 729, 730, 731, 732, 733, 734, 735, 736, 737, 738, 739, 740, 741, 742, 743, 744, 745, 746, 747, 748, 749, 750, 751, 752, 753, 754, 755, 756, 757, 758, 759, 760, 761, 762, 763, 764, 765, 766, 767, 768, 769, 770, 771, 772, 773, 774, 775, 776, 777, 778, 779, 780, 781, 782, 783, 784, 785, 786, 787, 788, 789, 790, 791, 792, 793, 794, 795, 796, 797, 798, 799, 800, 801, 802, 803, 804, 805, 806, 807, 808, 809, 810, 811, 812, 813, 814, 815, 816, 817, 818, 819, 820, 821, 822, 823, 824, 825, 826, 827, 828, 829, 830, 831, 832, 833, 834, 835, 836, 837, 838, 839, 840, 841, 842, 843, 844, 845, 846, 847, 848, 849, 850, 851, 852, 853, 854, 855, 856, 857, 858, 859, 860, 861, 862, 863, 864, 865, 866, 867, 868, 869, 870, 871, 872, 873, 874, 875, 876, 877, 878, 879, 880, 881, 882, 883, 884, 885, 886, 887, 888, 889, 890, 891, 892, 893, 894, 895, 896, 897, 898, 899, 900, 901, 902, 903, 904, 905, 906, 907, 908, 909, 910, 911, 912, 913, 914, 915, 916, 917, 918, 919, 920, 921, 922, 923, 924, 925, 926, 927, 928, 929, 930, 931, 932, 933, 934, 935, 936, 937, 938, 939, 940, 941, 942, 943, 944, 945, 946, 947, 948, 949, 950, 951, 952, 953, 954, 955, 956, 957, 958, 959, 960, 961, 962, 963, 964, 965, 966, 967, 968, 969, 970, 971, 972, 973, 974, 975, 976, 977, 978, 979, 980, 981, 982, 983, 984, 985, 986, 987, 988, 989, 990, 991, 992, 993, 994, 995, 996, 997, 998, 999, 1000, 1001, 1002, 1003, 1004, 1005, 1006, 1007, 1008, 1009, 1010, 1011, 1012, 1013, 1014, 1015, 1016, 1017, 1018, 1019, 1020, 1021, 1022, 1023, 1024, 1025, 1026, 1027, 1028, 1029, 1030, 1031, 1032, 1033, 1034, 1035, 1036, 1037, 1038, 1039, 1040, 1041, 1042, 1043, 1044, 1045, 1046, 1047, 1048, 1049, 1050, 1051, 1052, 1053, 1054, 1055, 1056, 1057, 1058, 1059, 1060, 1061, 1070, 1071, 1072, 1073, 1074, 1075, 1076, 1077, 1078, 1079, 1080, 1081, 1082, 1083, 1084, 1085, 1098, 1099, 1100, 1101, 1102, 1103, 1104, 1105, 1106, 1107, 1108, 1109, 1110, 1111, 1112, 1113, 1114, 1115, 1122, 1123, 1130, 1131, 1132, 1133, 1134, 1135, 1136, 1137, 1144, 1145, 1146, 1147, 1148, 1150, 1153, 1154, 1155, 1156, 1158, 1159, 1160, 1161, 1162, 1163, 1170, 1171, 1172, 1174, 1176, 1177, 1178, 1182, 1183, 1184, 1185, 1189, 1192, 1195, 1196, 1197, 1198, 1199, 1200, 1201, 1202, 1203, 1204, 1205, 1206, 1207, 1208, 1209, 1210, 1211, 1212, 1213, 1214, 1215, 1216, 1217, 1218, 1219, 1220, 1221, 1225, 1226, 1227, 1228, 1232, 1236, 1237, 1239, 1240, 1241, 1242, 1243, 1244, 1245, 1246, 1247, 1248, 1249, 1250, 1251, 1252, 1253, 1254, 1255, 1256, 1257, 1258, 1259, 1260, 1261, 1262, 1263, 1264, 1265, 1266, 1267, 1268, 1269, 1270, 1271, 1272, 1273, 1274, 1275, 1276, 1277, 1278, 1279, 1280, 1281, 1282, 1283, 1284, 1285, 1286, 1287, 1288, 1289, 1290, 1291, 1292, 1293, 1294, 1295, 1296, 1297, 1298, 1299, 1300, 1301, 1302, 1303, 1304, 1305, 1306, 1307, 1308, 1309, 1310, 1311, 1312, 1313, 1314, 1315, 1316, 1317, 1318, 1319, 1320, 1321, 1322, 1323, 1324, 1325, 1326, 1327, 1328, 1329, 1330, 1331, 1332, 1333, 1334, 1335, 1336, 1337, 1338, 1339, 1340, 1341, 1342, 1343, 1344, 1345, 1346, 1347, 1348, 1349, 1350, 1351, 1352, 1353, 1354, 1355, 1356, 1357, 1358, 1359, 1360, 1361, 1362, 1363, 1364, 1365, 1366, 1367, 1368, 1369, 1370, 1371, 1372, 1373, 1374, 1375, 1376, 1377, 1378, 1379, 1380, 1381, 1382, 1383, 1384, 1385, 1386, 1387, 1388, 1389, 1390, 1391, 1392, 1393, 1394, 1395, 1396, 1397, 1398, 1399, 1400, 1401, 1402, 1403, 1404, 1405, 1406, 1407, 1408, 1409, 1410, 1411, 1412, 1413, 1414, 1415, 1416, 1417, 1418, 1419, 1420, 1421, 1422, 1423, 1424, 1425, 1426, 1427, 1428, 1429, 1430, 1431], 1.0, 'REPLACE')
_m = ob_tacker.modifiers.new('Armature', 'ARMATURE')
_m.object = ob_tacker_skeleton
ob_lamp.location = (0.3378, -11.76, 9.589)
ob_lamp.rotation_euler = (0.7854, 0.0, 0.0)
ob_lamp.lock_rotations_4d = False
ob_lamp.empty_display_type = 'ARROWS'
ob_lamp.color = (0.0, 0.0, 0.0, 0.0)
ob_lamp.lineart.crease_threshold = 0.0
ob_camera.location = (5.567, -16.69, 3.749)
ob_camera.rotation_euler = (1.361, 9.891e-07, 0.322)
ob_camera.lock_rotations_4d = False
ob_camera.empty_display_type = 'ARROWS'
ob_camera.color = (0.0, 0.0, 0.0, 0.0)
ob_camera.display_type = 'WIRE'
ob_camera.lineart.crease_threshold = 0.0

# ---- collection membership
col_collection_1.objects.link(ob_tacker_skeleton)
col_collection_1.objects.link(ob_tacker)
col_collection_1.objects.link(ob_lamp)
col_collection_1.objects.link(ob_camera)

# ---- scene / render settings (as saved in the file)
scene.camera = ob_camera
scene.frame_start = 1; scene.frame_end = 25; scene.frame_set(15)
scene.render.engine = 'BLENDER_EEVEE_NEXT'
scene.render.resolution_percentage = 50
scene.render.dither_intensity = 0.0
scene.cycles.use_denoising = False
scene.cycles.samples = 128
scene.cycles.sampling_pattern = 'TABULATED_SOBOL'
scene.cycles.light_sampling_threshold = 0.0
scene.cycles.use_adaptive_sampling = False
scene.cycles.use_light_tree = False
scene.cycles.blur_glossy = 0.0
scene.cycles.sample_clamp_indirect = 0.0
scene.view_settings.view_transform = 'Standard'
bpy.context.view_layer.update()
